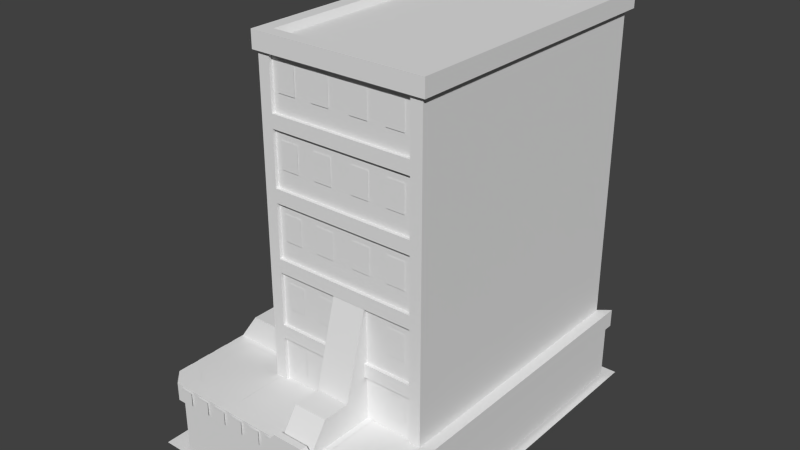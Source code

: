 # Source: NapoleonCasino.blend  (saved by Blender 2.71.0; exported with 4.5.12 LTS)
import bpy
from mathutils import Matrix  # noqa: F401  (used for matrix-valued properties, if any)

bpy.ops.wm.read_factory_settings(use_empty=True)
scene = bpy.context.scene
scene.name = 'Scene'

# ---- collections
col_collection_1 = bpy.data.collections.new('Collection 1'); scene.collection.children.link(col_collection_1)

# ---- materials (node trees are filled in below, after node groups)
mat_signbg = bpy.data.materials.new('SignBG')
mat_signbg.alpha_threshold = 0.0
mat_signbg.use_transparent_shadow = False
mat_signbg.diffuse_color = (0.6274, 0.6274, 0.6274, 1.0)
mat_signbg.specular_color = (0.5, 0.5, 0.5)
mat_signbg.roughness = 0.5
mat_signbg.specular_intensity = 0.0
mat_signbg.line_color = (0.0, 0.0, 0.0, 1.0)
mat_pinklights = bpy.data.materials.new('PinkLights')
mat_pinklights.alpha_threshold = 0.0
mat_pinklights.use_transparent_shadow = False
mat_pinklights.diffuse_color = (0.6274, 0.6274, 0.6274, 1.0)
mat_pinklights.specular_color = (0.5, 0.5, 0.5)
mat_pinklights.roughness = 0.5
mat_pinklights.specular_intensity = 0.0
mat_pinklights.line_color = (0.0, 0.0, 0.0, 1.0)
mat_napoleonneon = bpy.data.materials.new('NapoleonNeon')
mat_napoleonneon.alpha_threshold = 0.0
mat_napoleonneon.use_transparent_shadow = False
mat_napoleonneon.diffuse_color = (0.6274, 0.6274, 0.6274, 1.0)
mat_napoleonneon.specular_color = (0.5, 0.5, 0.5)
mat_napoleonneon.roughness = 0.5
mat_napoleonneon.specular_intensity = 0.0
mat_napoleonneon.line_color = (0.0, 0.0, 0.0, 0.999)
mat_lambert4_001 = bpy.data.materials.new('lambert4.001')
mat_lambert4_001.alpha_threshold = 0.0
mat_lambert4_001.use_transparent_shadow = False
mat_lambert4_001.diffuse_color = (0.7843, 0.7843, 0.7843, 1.0)
mat_lambert4_001.roughness = 0.5
mat_lambert4_001.line_color = (0.0, 0.0, 0.0, 1.0)
mat_skylights = bpy.data.materials.new('SkyLights')
mat_skylights.alpha_threshold = 0.0
mat_skylights.use_transparent_shadow = False
mat_skylights.diffuse_color = (0.7843, 0.7843, 0.7843, 1.0)
mat_skylights.roughness = 0.5
mat_skylights.line_color = (0.0, 0.0, 0.0, 1.0)
mat_windows = bpy.data.materials.new('Windows')
mat_windows.alpha_threshold = 0.0
mat_windows.use_transparent_shadow = False
mat_windows.diffuse_color = (0.7843, 0.7843, 0.7843, 1.0)
mat_windows.roughness = 0.5
mat_windows.line_color = (0.0, 0.0, 0.0, 1.0)
mat_hotelbuilding = bpy.data.materials.new('HotelBuilding')
mat_hotelbuilding.alpha_threshold = 0.0
mat_hotelbuilding.use_transparent_shadow = False
mat_hotelbuilding.diffuse_color = (0.7843, 0.7843, 0.7843, 1.0)
mat_hotelbuilding.roughness = 0.5
mat_hotelbuilding.specular_intensity = 0.0
mat_hotelbuilding.line_color = (0.0, 0.0, 0.0, 1.0)
mat_building_001 = bpy.data.materials.new('Building.001')
mat_building_001.alpha_threshold = 0.0
mat_building_001.use_transparent_shadow = False
mat_building_001.diffuse_color = (0.7843, 0.7843, 0.7843, 1.0)
mat_building_001.roughness = 0.5
mat_building_001.specular_intensity = 0.0
mat_building_001.line_color = (0.0, 0.0, 0.0, 1.0)
mat_diamondlight = bpy.data.materials.new('DiamondLight')
mat_diamondlight.alpha_threshold = 0.0
mat_diamondlight.use_transparent_shadow = False
mat_diamondlight.diffuse_color = (0.7843, 0.7843, 0.7843, 1.0)
mat_diamondlight.roughness = 0.5
mat_diamondlight.specular_intensity = 0.1771
mat_diamondlight.line_color = (0.0, 0.0, 0.0, 1.0)
mat_cornerlights = bpy.data.materials.new('CornerLights')
mat_cornerlights.alpha_threshold = 0.0
mat_cornerlights.use_transparent_shadow = False
mat_cornerlights.diffuse_color = (0.7843, 0.7843, 0.7843, 1.0)
mat_cornerlights.roughness = 0.5
mat_cornerlights.specular_intensity = 0.0
mat_cornerlights.line_color = (0.0, 0.0, 0.0, 1.0)
mat_building = bpy.data.materials.new('Building')
mat_building.alpha_threshold = 0.0
mat_building.use_transparent_shadow = False
mat_building.diffuse_color = (0.7843, 0.7843, 0.7843, 1.0)
mat_building.roughness = 0.5
mat_building.specular_intensity = 0.0
mat_building.line_color = (0.0, 0.0, 0.0, 1.0)
mat_pillars = bpy.data.materials.new('Pillars')
mat_pillars.alpha_threshold = 0.0
mat_pillars.use_transparent_shadow = False
mat_pillars.diffuse_color = (0.7843, 0.7843, 0.7843, 1.0)
mat_pillars.roughness = 0.5
mat_pillars.specular_intensity = 0.07292
mat_pillars.line_color = (0.0, 0.0, 0.0, 1.0)
mat_toplight = bpy.data.materials.new('TopLight')
mat_toplight.alpha_threshold = 0.0
mat_toplight.use_transparent_shadow = False
mat_toplight.diffuse_color = (0.7843, 0.7843, 0.7843, 1.0)
mat_toplight.roughness = 0.5
mat_toplight.specular_intensity = 0.08333
mat_toplight.line_color = (0.0, 0.0, 0.0, 1.0)

# ---- material node trees

# ---- world
world_world = bpy.data.worlds.new('World'); scene.world = world_world
world_world.color = (0.05088, 0.05088, 0.05088)
world_world.use_sun_shadow = False
world_world.sun_shadow_jitter_overblur = 0.0
world_world.cycles.sampling_method = 'MANUAL'
world_world.cycles.sample_map_resolution = 256

# ---- meshes
me_polygon0_001_polygon0_001_lambert2 = bpy.data.meshes.new('polygon0.001_polygon0.001_lambert2')
me_polygon0_001_polygon0_001_lambert2.from_pydata([(-1.689, 0.1161, -0.007211), (-1.73, -0.03676, -0.007211), (-1.689, -0.1896, -0.007211), (-1.577, -0.3014, -0.007211), (1.424, -0.3424, -0.007211), (-1.577, 0.2279, -0.007211), (1.577, 0.2279, -0.007211), (1.424, 0.2689, -0.007211), (1.917, -0.3212, -0.007211), (1.993, -0.03676, -0.007211), (1.73, -0.03676, -0.007211), (1.689, -0.1896, -0.007211), (-1.917, 0.2477, -0.007211), (-1.993, -0.03676, -0.007211), (1.709, 0.4559, -0.007211), (-1.709, 0.4559, -0.007211), (-1.709, -0.5294, -0.007212), (-1.424, -0.6059, -0.007212), (-1.424, -0.3424, -0.007211), (1.424, -0.6059, -0.007212), (-1.917, -0.3212, -0.007211), (1.917, 0.2477, -0.007211), (1.689, 0.1161, -0.007211), (1.709, -0.5294, -0.007212), (1.577, -0.3014, -0.007211), (-1.424, 0.5323, -0.007211), (1.424, 0.5323, -0.007211), (-1.424, 0.2689, -0.007211), (2.0, -0.5097, 0.05529), (2.0, 0.4903, 0.05529), (-2.0, -0.5097, 0.05529), (-2.0, 0.4903, 0.05529)], [], [(8, 9, 10, 11), (9, 21, 22, 10), (23, 8, 11, 24), (0, 1, 10, 22), (30, 28, 29, 31), (1, 2, 11, 10), (2, 3, 24, 11), (3, 18, 4, 24), (27, 5, 6, 7), (5, 0, 22, 6), (12, 13, 1, 0), (14, 26, 7, 6), (15, 12, 0, 5), (16, 17, 18, 3), (17, 19, 4, 18), (20, 16, 3, 2), (21, 14, 6, 22), (13, 20, 2, 1), (19, 23, 24, 4), (25, 27, 7, 26), (25, 15, 5, 27)])
me_polygon0_001_polygon0_001_lambert2.polygons.foreach_set('material_index', [1, 1, 1, 0, 2, 0, 0, 0, 0, 0, 1, 1, 1, 1, 1, 1, 1, 1, 1, 1, 1])
_uv = me_polygon0_001_polygon0_001_lambert2.uv_layers.new(name='UVMap')
_uv.uv.foreach_set('vector', [0.381, 0.4701, 0.3771, 0.4701, 0.3771, 0.2826, 0.381, 0.2826, 0.3771, 0.4701, 0.3771, 0.4701, 0.3771, 0.2826, 0.3771, 0.2826, 0.381, 0.4701, 0.381, 0.4701, 0.381, 0.2826, 0.381, 0.2826, 0.5331, 0.02531, 0.5331, 0.02531, 0.5331, 0.02531, 0.5331, 0.02531, 0.0, 0.0, 0.9922, 0.0, 0.9922, 1.0, 0.0, 1.0, 0.5331, 0.02531, 0.5331, 0.02531, 0.5331, 0.02531, 0.5331, 0.02531, 0.5331, 0.02531, 0.5331, 0.02531, 0.5331, 0.02531, 0.5331, 0.02531, 0.5331, 0.02531, 0.5331, 0.02531, 0.5331, 0.02531, 0.5331, 0.02531, 0.5331, 0.02531, 0.5331, 0.02531, 0.5331, 0.02531, 0.5331, 0.02531, 0.5331, 0.02531, 0.5331, 0.02531, 0.5331, 0.02531, 0.5331, 0.02531, 0.3654, 0.4701, 0.3615, 0.4701, 0.3615, 0.2826, 0.3654, 0.2826, 0.3771, 0.4701, 0.3732, 0.4701, 0.3732, 0.2826, 0.3771, 0.2826, 0.3654, 0.4701, 0.3654, 0.4701, 0.3654, 0.2826, 0.3654, 0.2826, 0.3615, 0.4701, 0.3576, 0.4701, 0.3576, 0.2826, 0.3615, 0.2826, 0.3576, 0.4701, 0.385, 0.4701, 0.385, 0.2826, 0.3576, 0.2826, 0.3615, 0.4701, 0.3615, 0.4701, 0.3615, 0.2826, 0.3615, 0.2826, 0.3771, 0.4701, 0.3771, 0.4701, 0.3771, 0.2826, 0.3771, 0.2826, 0.3615, 0.4701, 0.3615, 0.4701, 0.3615, 0.2826, 0.3615, 0.2826, 0.385, 0.4701, 0.381, 0.4701, 0.381, 0.2826, 0.385, 0.2826, 0.3693, 0.2826, 0.3693, 0.4701, 0.3732, 0.4701, 0.3732, 0.2826, 0.3693, 0.4701, 0.3654, 0.4701, 0.3654, 0.2826, 0.3693, 0.2826])
me_polygon0_001_polygon0_001_lambert2.materials.append(mat_signbg)
me_polygon0_001_polygon0_001_lambert2.materials.append(mat_pinklights)
me_polygon0_001_polygon0_001_lambert2.materials.append(mat_napoleonneon)
me_polygon0_001_polygon0_001_lambert2.use_remesh_preserve_volume = False
me_polygon0_001_polygon0_001_lambert2.use_remesh_preserve_attributes = False
me_polygon0_001_polygon0_001_lambert2.use_mirror_vertex_groups = False
me_polygon0_001_polygon0_001_lambert2.update()
me_polygon4_005 = bpy.data.meshes.new('polygon4.005')
me_polygon4_005.from_pydata([(-0.55, 2.45, 7.1), (-0.05, 2.45, 7.1), (-0.05, 2.95, 7.1), (-0.55, 2.95, 7.1), (-1.35, 2.45, 7.1), (-0.85, 2.45, 7.1), (-0.85, 2.95, 7.1), (-1.35, 2.95, 7.1), (-3.75, 2.45, 7.1), (-3.25, 2.45, 7.1), (-3.25, 2.95, 7.1), (-3.75, 2.95, 7.1), (-4.477, 2.45, 6.617), (-4.123, 2.45, 6.97), (-4.123, 2.95, 6.97), (-4.477, 2.95, 6.617), (-2.15, 2.45, 7.1), (-1.65, 2.45, 7.1), (-1.65, 2.95, 7.1), (-2.15, 2.95, 7.1), (-2.95, 2.45, 7.1), (-2.45, 2.45, 7.1), (-2.45, 2.95, 7.1), (-2.95, 2.95, 7.1), (4.05, 2.45, 7.1), (4.55, 2.45, 7.1), (4.55, 2.95, 7.1), (4.05, 2.95, 7.1), (3.25, 2.45, 7.1), (3.75, 2.45, 7.1), (3.75, 2.95, 7.1), (3.25, 2.95, 7.1), (2.45, 2.45, 7.1), (2.95, 2.45, 7.1), (2.95, 2.95, 7.1), (2.45, 2.95, 7.1), (0.25, 2.45, 7.1), (0.75, 2.45, 7.1), (0.75, 2.95, 7.1), (0.25, 2.95, 7.1), (-4.6, 2.45, 5.93), (-4.6, 2.45, 6.43), (-4.6, 2.95, 6.43), (-4.6, 2.95, 5.93), (-4.6, 2.45, 5.13), (-4.6, 2.45, 5.63), (-4.6, 2.95, 5.63), (-4.6, 2.95, 5.13), (-4.6, 2.45, 2.73), (-4.6, 2.45, 3.23), (-4.6, 2.95, 3.23), (-4.6, 2.95, 2.73), (-4.6, 2.45, 1.93), (-4.6, 2.45, 2.43), (-4.6, 2.95, 2.43), (-4.6, 2.95, 1.93), (-4.6, 2.45, 4.33), (-4.6, 2.45, 4.83), (-4.6, 2.95, 4.83), (-4.6, 2.95, 4.33), (-4.6, 2.45, 3.53), (-4.6, 2.45, 4.03), (-4.6, 2.95, 4.03), (-4.6, 2.95, 3.53)], [], [(14, 15, 12, 13), (22, 23, 20, 21), (26, 27, 24, 25), (34, 35, 32, 33), (6, 7, 4, 5), (38, 39, 36, 37), (10, 11, 8, 9), (18, 19, 16, 17), (30, 31, 28, 29), (3, 0, 1, 2), (54, 55, 52, 53), (62, 63, 60, 61), (46, 47, 44, 45), (50, 51, 48, 49), (58, 59, 56, 57), (43, 40, 41, 42)])
_uv = me_polygon4_005.uv_layers.new(name='UVMap')
_uv.uv.foreach_set('vector', [0.25, 1.0, 0.0, 1.0, 0.0, 0.75, 0.25, 0.75, 0.25, 1.0, 0.0, 1.0, 0.0, 0.75, 0.25, 0.75, 0.5, 1.0, 0.25, 1.0, 0.25, 0.75, 0.5, 0.75, 0.5, 1.0, 0.25, 1.0, 0.25, 0.75, 0.5, 0.75, 0.25, 1.0, 0.0, 1.0, 0.0, 0.75, 0.25, 0.75, 0.25, 1.0, 0.0, 1.0, 0.0, 0.75, 0.25, 0.75, 0.5, 1.0, 0.25, 1.0, 0.25, 0.75, 0.5, 0.75, 0.5, 1.0, 0.25, 1.0, 0.25, 0.75, 0.5, 0.75, 0.25, 1.0, 0.0, 1.0, 0.0, 0.75, 0.25, 0.75, 0.25, 1.0, 0.25, 0.75, 0.5, 0.75, 0.5, 1.0, 0.25, 1.0, 0.0, 1.0, 0.0, 0.75, 0.25, 0.75, 0.25, 1.0, 0.0, 1.0, 0.0, 0.75, 0.25, 0.75, 0.25, 1.0, 0.0, 1.0, 0.0, 0.75, 0.25, 0.75, 0.5, 1.0, 0.25, 1.0, 0.25, 0.75, 0.5, 0.75, 0.5, 1.0, 0.25, 1.0, 0.25, 0.75, 0.5, 0.75, 0.25, 1.0, 0.25, 0.75, 0.5, 0.75, 0.5, 1.0])
me_polygon4_005.materials.append(mat_lambert4_001)
me_polygon4_005.use_remesh_preserve_volume = False
me_polygon4_005.use_remesh_preserve_attributes = False
me_polygon4_005.use_mirror_vertex_groups = False
me_polygon4_005.update()
me_polygon1_005 = bpy.data.meshes.new('polygon1.005')
me_polygon1_005.from_pydata([(-2.399, 2.984, -6.26), (-2.399, 2.984, -3.32), (-1.658, 2.984, -3.32), (-1.658, 2.984, -6.26), (-3.278, 2.984, -6.26), (-3.278, 2.984, -3.32), (-2.399, 2.984, -3.32), (-2.399, 2.984, -6.26), (-3.996, 2.984, -6.26), (-3.996, 2.984, -3.32), (-3.278, 2.984, -3.32), (-3.278, 2.984, -6.26), (-2.399, 2.984, -0.3721), (-1.658, 2.984, -0.3721), (-1.658, 2.984, -3.312), (-2.399, 2.984, -3.312), (-3.278, 2.984, -0.3721), (-2.399, 2.984, -0.3721), (-2.399, 2.984, -3.312), (-3.278, 2.984, -3.312), (-3.278, 2.984, -0.3721), (-3.278, 2.984, -3.312), (-3.996, 2.984, -3.312), (-3.996, 2.984, -0.3721), (-2.399, 2.984, -0.3759), (-2.399, 2.984, 2.564), (-1.658, 2.984, 2.564), (-1.658, 2.984, -0.3759), (-3.278, 2.984, -0.3759), (-3.278, 2.984, 2.564), (-2.399, 2.984, 2.564), (-2.399, 2.984, -0.3759), (-3.996, 2.984, -0.3759), (-3.996, 2.984, 2.564), (-3.278, 2.984, 2.564), (-3.278, 2.984, -0.3759), (1.284, 2.984, 6.544), (-1.656, 2.984, 6.544), (-1.656, 2.984, 5.81), (1.284, 2.984, 5.81), (-1.656, 2.984, 5.81), (-1.656, 2.984, 5.061), (1.284, 2.984, 5.061), (1.284, 2.984, 5.81), (-1.656, 2.984, 5.061), (-1.656, 2.984, 4.277), (1.284, 2.984, 4.277), (1.284, 2.984, 5.061), (-2.399, 2.984, 6.549), (-1.658, 2.984, 6.549), (-1.658, 2.984, 3.609), (-2.399, 2.984, 3.609), (-3.278, 2.984, 6.549), (-2.399, 2.984, 6.549), (-2.399, 2.984, 3.609), (-3.278, 2.984, 3.609), (-3.278, 2.984, 6.549), (-3.278, 2.984, 3.609), (-3.996, 2.984, 3.609), (-3.996, 2.984, 6.549), (4.408, 2.984, 6.544), (1.468, 2.984, 6.544), (1.468, 2.984, 5.81), (4.408, 2.984, 5.81), (1.468, 2.984, 5.81), (1.468, 2.984, 5.061), (4.408, 2.984, 5.061), (4.408, 2.984, 5.81), (1.468, 2.984, 5.061), (1.468, 2.984, 4.277), (4.408, 2.984, 4.277), (4.408, 2.984, 5.061)], [], [(18, 19, 16, 17), (22, 23, 20, 21), (10, 11, 8, 9), (3, 0, 1, 2), (6, 7, 4, 5), (14, 15, 12, 13), (45, 44, 47, 46), (37, 36, 39, 38), (34, 35, 32, 33), (27, 24, 25, 26), (30, 31, 28, 29), (41, 40, 43, 42), (54, 55, 52, 53), (58, 59, 56, 57), (50, 51, 48, 49), (69, 68, 71, 70), (61, 60, 63, 62), (65, 64, 67, 66)])
_uv = me_polygon1_005.uv_layers.new(name='UVMap')
_uv.uv.foreach_set('vector', [0.2422, 0.9951, 0.2422, 0.751, 1.242, 0.751, 1.242, 0.9951, 0.0009766, 0.751, 1.001, 0.751, 1.001, 0.9951, 0.0009766, 0.9951, 1.001, 0.9951, 0.0009766, 0.9951, 0.0009766, 0.751, 1.001, 0.751, 0.0009766, 0.9951, 0.0009766, 0.751, 1.001, 0.751, 1.001, 0.9951, 1.242, 0.9951, 0.2422, 0.9951, 0.2422, 0.751, 1.242, 0.751, 0.0009766, 0.9951, 0.0009766, 0.751, 1.001, 0.751, 1.001, 0.9951, 0.0009766, 0.9951, 0.0009766, 0.751, 1.001, 0.751, 1.001, 0.9951, 0.0009766, 0.751, 1.001, 0.751, 1.001, 0.9951, 0.0009766, 0.9951, 1.001, 0.9951, 0.0009766, 0.9951, 0.0009766, 0.751, 1.001, 0.751, 0.0009766, 0.9951, 0.0009766, 0.751, 1.001, 0.751, 1.001, 0.9951, 1.242, 0.9951, 0.2422, 0.9951, 0.2422, 0.751, 1.242, 0.751, 0.2422, 0.9951, 0.2422, 0.751, 1.242, 0.751, 1.242, 0.9951, 0.2422, 0.9951, 0.2422, 0.751, 1.242, 0.751, 1.242, 0.9951, 0.0009766, 0.751, 1.001, 0.751, 1.001, 0.9951, 0.0009766, 0.9951, 0.0009766, 0.9951, 0.0009766, 0.751, 1.001, 0.751, 1.001, 0.9951, 0.0009766, 0.9951, 0.0009766, 0.751, 1.001, 0.751, 1.001, 0.9951, 0.0009766, 0.751, 1.001, 0.751, 1.001, 0.9951, 0.0009766, 0.9951, 0.2422, 0.9951, 0.2422, 0.751, 1.242, 0.751, 1.242, 0.9951])
me_polygon1_005.materials.append(mat_skylights)
me_polygon1_005.use_remesh_preserve_volume = False
me_polygon1_005.use_remesh_preserve_attributes = False
me_polygon1_005.use_mirror_vertex_groups = False
me_polygon1_005.update()
me_plane = bpy.data.meshes.new('Plane')
me_plane.from_pydata([(-5.0, -7.0, 0.0), (5.0, -7.0, 0.0), (-5.0, 7.0, 0.0), (5.0, 7.0, 0.0)], [], [(0, 1, 3, 2)])
me_plane.use_remesh_preserve_volume = False
me_plane.use_remesh_preserve_attributes = False
me_plane.use_mirror_vertex_groups = False
me_plane.update()
me_polygon4_004 = bpy.data.meshes.new('polygon4.004')
me_polygon4_004.from_pydata([(3.042, 3.416, 4.376), (3.717, 3.416, 4.376), (3.717, 4.391, 4.376), (3.042, 4.391, 4.376), (-1.152, 3.416, 4.376), (-0.4773, 3.416, 4.376), (-0.4773, 4.391, 4.376), (-1.152, 4.391, 4.376), (-1.829, 4.638, 2.032), (4.421, 4.638, -6.118), (0.5464, 5.138, 4.344), (0.5464, 7.138, 4.344), (-1.391, 7.138, 4.344), (-1.829, 4.638, 4.469), (0.5464, 4.638, 4.469), (-1.329, 14.94, 4.032), (3.893, 14.94, 4.032), (4.421, 2.763, -6.118), (3.984, 7.138, 4.469), (3.984, 7.138, 4.344), (3.984, 5.138, 4.344), (0.5464, 5.138, 4.469), (0.5464, 5.138, 4.344), (-1.391, 5.138, 4.469), (-1.391, 5.138, 4.344), (3.984, 5.138, 4.469), (4.421, 7.138, 4.469), (3.984, 2.763, 4.469), (3.984, 4.638, 4.469), (3.984, 4.638, 4.344), (3.984, 2.763, 4.344), (-1.391, 2.763, 4.344), (0.5464, 4.638, 4.344), (-1.391, 4.638, 4.469), (-1.829, 2.763, 4.469), (-1.391, 2.763, 4.469), (4.421, 2.763, 4.469), (-1.391, 4.638, 4.344), (0.5464, 2.763, 4.344), (4.421, 2.763, 4.001), (4.421, 4.638, 4.001), (4.421, 4.638, 4.469), (-1.829, 5.138, 4.001), (-1.829, 7.138, 4.469), (-1.829, 7.138, 4.001), (4.421, 5.138, 4.469), (4.421, 5.138, 4.001), (4.421, 7.138, 4.001), (-1.829, 5.138, 4.469), (-1.391, 7.138, 4.469), (3.893, 14.94, -5.861), (-1.329, 14.94, -5.861), (-1.954, 15.19, -6.424), (-1.454, 15.19, 4.157), (-1.454, 15.19, -5.986), (-1.954, 15.19, 4.594), (-1.954, 14.56, -6.424), (-1.954, 14.56, 4.594), (4.581, 14.56, 4.594), (4.581, 14.56, -6.424), (4.581, 15.19, 4.594), (4.581, 15.19, -6.424), (-1.829, 2.763, 4.001), (-1.829, 4.638, 4.001), (-1.829, 5.138, 2.032), (4.421, 5.138, -6.118), (4.421, 7.138, -6.118), (4.081, 15.19, -5.986), (4.081, 15.19, 4.157), (-1.829, 4.638, -3.983), (-1.829, 5.138, -3.983), (0.1903, 3.416, 4.376), (0.8653, 3.416, 4.376), (0.8653, 4.391, 4.376), (0.1903, 4.391, 4.376), (-1.829, 4.638, -5.708), (-1.829, 2.763, -5.708), (-1.829, 5.138, -5.708), (-1.829, 7.138, -5.708), (-1.829, 4.638, -6.308), (-1.829, 2.763, -6.308), (-1.829, 5.138, -6.308), (-1.829, 7.138, -6.308), (-1.229, 4.638, -6.308), (-1.229, 2.763, -6.308), (-1.229, 5.138, -6.308), (-1.229, 7.138, -6.308), (3.966, 4.638, -6.308), (3.966, 2.763, -6.308), (3.966, 5.138, -6.308), (3.966, 7.138, -6.308), (-1.709, 4.638, 2.032), (-1.709, 5.138, 4.001), (-1.709, 7.138, 4.001), (-1.709, 2.763, 2.032), (-1.709, 2.763, 4.001), (-1.709, 4.638, 4.001), (-1.709, 5.138, 2.032), (-1.709, 7.138, 2.032), (-1.709, 4.638, -3.983), (-1.709, 2.763, -3.983), (-1.709, 5.138, -3.983), (-1.709, 7.138, -3.983), (-1.709, 4.638, -5.708), (-1.709, 2.763, -5.708), (-1.709, 5.138, -5.708), (-1.709, 7.138, -5.708), (-1.731, 3.416, 1.4), (-1.731, 3.416, 2.075), (-1.731, 4.391, 2.075), (-1.731, 4.391, 1.4), (-1.731, 3.416, 0.04252), (-1.731, 3.416, 0.7175), (-1.731, 4.391, 0.7175), (-1.731, 4.391, 0.04252), (-1.731, 3.416, -1.35), (-1.731, 3.416, -0.6746), (-1.731, 4.391, -0.6746), (-1.731, 4.391, -1.35), (-1.731, 3.416, -3.968), (-1.731, 3.416, -3.293), (-1.731, 4.391, -3.293), (-1.731, 4.391, -3.968), (-1.731, 3.416, -5.28), (-1.731, 3.416, -4.605), (-1.731, 4.391, -4.605), (-1.731, 4.391, -5.28), (3.042, 5.824, 4.376), (3.717, 5.824, 4.376), (3.717, 6.799, 4.376), (3.042, 6.799, 4.376), (-1.152, 5.824, 4.376), (-0.4773, 5.824, 4.376), (-0.4773, 6.799, 4.376), (-1.152, 6.799, 4.376), (0.1903, 5.824, 4.376), (0.8653, 5.824, 4.376), (0.8653, 6.799, 4.376), (0.1903, 6.799, 4.376), (-1.731, 5.824, 1.4), (-1.731, 5.824, 2.075), (-1.731, 6.799, 2.075), (-1.731, 6.799, 1.4), (-1.731, 5.824, 0.04252), (-1.731, 5.824, 0.7175), (-1.731, 6.799, 0.7175), (-1.731, 6.799, 0.04252), (-1.731, 5.824, -1.35), (-1.731, 5.824, -0.6746), (-1.731, 6.799, -0.6746), (-1.731, 6.799, -1.35), (-1.731, 5.824, -3.968), (-1.731, 5.824, -3.293), (-1.731, 6.799, -3.293), (-1.731, 6.799, -3.968), (-1.731, 5.824, -5.28), (-1.731, 5.824, -4.605), (-1.731, 6.799, -4.605), (-1.731, 6.799, -5.28), (-1.829, 7.138, 2.032), (4.421, 7.138, -6.118), (0.5464, 7.638, 4.344), (0.5464, 9.638, 4.344), (-1.391, 9.638, 4.344), (-1.829, 7.138, 4.469), (0.5464, 7.138, 4.469), (3.984, 9.638, 4.469), (3.984, 9.638, 4.344), (3.984, 7.638, 4.344), (0.5464, 7.638, 4.469), (0.5464, 7.638, 4.344), (-1.391, 7.638, 4.469), (-1.391, 7.638, 4.344), (3.984, 7.638, 4.469), (4.421, 9.638, 4.469), (3.984, 7.138, 4.469), (-1.391, 7.138, 4.469), (4.421, 7.138, 4.001), (4.421, 7.138, 4.469), (-1.829, 7.638, 4.001), (-1.829, 9.638, 4.469), (-1.829, 9.638, 4.001), (4.421, 7.638, 4.469), (4.421, 7.638, 4.001), (4.421, 9.638, 4.001), (-1.829, 7.638, 4.469), (-1.391, 9.638, 4.469), (-1.829, 7.138, 4.001), (-1.829, 7.638, 2.032), (4.421, 7.638, -6.118), (4.421, 9.638, -6.118), (-1.829, 7.138, -3.983), (-1.829, 7.638, -3.983), (-1.829, 7.138, -5.708), (-1.829, 7.638, -5.708), (-1.829, 9.638, -5.708), (-1.829, 7.138, -6.308), (-1.829, 7.638, -6.308), (-1.829, 9.638, -6.308), (-1.229, 7.138, -6.308), (-1.229, 7.638, -6.308), (-1.229, 9.638, -6.308), (3.966, 7.138, -6.308), (3.966, 7.638, -6.308), (3.966, 9.638, -6.308), (-1.709, 7.638, 4.001), (-1.709, 9.638, 4.001), (-1.709, 7.638, 2.032), (-1.709, 9.638, 2.032), (-1.709, 7.638, -3.983), (-1.709, 9.638, -3.983), (-1.709, 7.638, -5.708), (-1.709, 9.638, -5.708), (3.042, 8.324, 4.376), (3.717, 8.324, 4.376), (3.717, 9.299, 4.376), (3.042, 9.299, 4.376), (-1.152, 8.324, 4.376), (-0.4773, 8.324, 4.376), (-0.4773, 9.299, 4.376), (-1.152, 9.299, 4.376), (0.1903, 8.324, 4.376), (0.8653, 8.324, 4.376), (0.8653, 9.299, 4.376), (0.1903, 9.299, 4.376), (-1.731, 8.324, 1.4), (-1.731, 8.324, 2.075), (-1.731, 9.299, 2.075), (-1.731, 9.299, 1.4), (-1.731, 8.324, 0.04252), (-1.731, 8.324, 0.7175), (-1.731, 9.299, 0.7175), (-1.731, 9.299, 0.04252), (-1.731, 8.324, -1.35), (-1.731, 8.324, -0.6746), (-1.731, 9.299, -0.6746), (-1.731, 9.299, -1.35), (-1.731, 8.324, -3.968), (-1.731, 8.324, -3.293), (-1.731, 9.299, -3.293), (-1.731, 9.299, -3.968), (-1.731, 8.324, -5.28), (-1.731, 8.324, -4.605), (-1.731, 9.299, -4.605), (-1.731, 9.299, -5.28), (-1.731, 8.324, -2.656), (-1.731, 8.324, -1.981), (-1.731, 9.299, -1.981), (-1.731, 9.299, -2.656), (-1.731, 8.324, 2.74), (-1.731, 8.324, 3.415), (-1.731, 9.299, 3.415), (-1.731, 9.299, 2.74), (1.671, 8.324, 4.376), (2.346, 8.324, 4.376), (2.346, 9.299, 4.376), (1.671, 9.299, 4.376), (-1.829, 9.638, 2.032), (4.421, 9.638, -6.118), (0.5464, 10.14, 4.344), (0.5464, 12.14, 4.344), (-1.391, 12.14, 4.344), (-1.829, 9.638, 4.469), (0.5464, 9.638, 4.469), (3.984, 12.14, 4.469), (3.984, 12.14, 4.344), (3.984, 10.14, 4.344), (0.5464, 10.14, 4.469), (0.5464, 10.14, 4.344), (-1.391, 10.14, 4.469), (-1.391, 10.14, 4.344), (3.984, 10.14, 4.469), (4.421, 12.14, 4.469), (3.984, 9.638, 4.469), (-1.391, 9.638, 4.469), (4.421, 9.638, 4.001), (4.421, 9.638, 4.469), (-1.829, 10.14, 4.001), (-1.829, 12.14, 4.469), (-1.829, 12.14, 4.001), (4.421, 10.14, 4.469), (4.421, 10.14, 4.001), (4.421, 12.14, 4.001), (-1.829, 10.14, 4.469), (-1.391, 12.14, 4.469), (-1.829, 9.638, 4.001), (-1.829, 10.14, 2.032), (4.421, 10.14, -6.118), (4.421, 12.14, -6.118), (-1.829, 9.638, -3.983), (-1.829, 10.14, -3.983), (-1.829, 9.638, -5.708), (-1.829, 10.14, -5.708), (-1.829, 12.14, -5.708), (-1.829, 9.638, -6.308), (-1.829, 10.14, -6.308), (-1.829, 12.14, -6.308), (-1.229, 9.638, -6.308), (-1.229, 10.14, -6.308), (-1.229, 12.14, -6.308), (3.966, 9.638, -6.308), (3.966, 10.14, -6.308), (3.966, 12.14, -6.308), (-1.709, 10.14, 4.001), (-1.709, 12.14, 4.001), (-1.709, 10.14, 2.032), (-1.709, 12.14, 2.032), (-1.709, 10.14, -3.983), (-1.709, 12.14, -3.983), (-1.709, 10.14, -5.708), (-1.709, 12.14, -5.708), (3.042, 10.82, 4.376), (3.717, 10.82, 4.376), (3.717, 11.8, 4.376), (3.042, 11.8, 4.376), (-1.152, 10.82, 4.376), (-0.4773, 10.82, 4.376), (-0.4773, 11.8, 4.376), (-1.152, 11.8, 4.376), (0.1903, 10.82, 4.376), (0.8653, 10.82, 4.376), (0.8653, 11.8, 4.376), (0.1903, 11.8, 4.376), (-1.731, 10.82, 1.4), (-1.731, 10.82, 2.075), (-1.731, 11.8, 2.075), (-1.731, 11.8, 1.4), (-1.731, 10.82, 0.04252), (-1.731, 10.82, 0.7175), (-1.731, 11.8, 0.7175), (-1.731, 11.8, 0.04252), (-1.731, 10.82, -1.35), (-1.731, 10.82, -0.6746), (-1.731, 11.8, -0.6746), (-1.731, 11.8, -1.35), (-1.731, 10.82, -3.968), (-1.731, 10.82, -3.293), (-1.731, 11.8, -3.293), (-1.731, 11.8, -3.968), (-1.731, 10.82, -5.28), (-1.731, 10.82, -4.605), (-1.731, 11.8, -4.605), (-1.731, 11.8, -5.28), (-1.731, 10.82, -2.656), (-1.731, 10.82, -1.981), (-1.731, 11.8, -1.981), (-1.731, 11.8, -2.656), (-1.731, 10.82, 2.74), (-1.731, 10.82, 3.415), (-1.731, 11.8, 3.415), (-1.731, 11.8, 2.74), (1.671, 10.82, 4.376), (2.346, 10.82, 4.376), (2.346, 11.8, 4.376), (1.671, 11.8, 4.376), (-1.829, 12.14, 2.032), (4.421, 12.14, -6.118), (0.5464, 12.64, 4.344), (0.5464, 14.64, 4.344), (-1.391, 14.64, 4.344), (-1.829, 12.14, 4.469), (0.5464, 12.14, 4.469), (3.984, 14.64, 4.469), (3.984, 14.64, 4.344), (3.984, 12.64, 4.344), (0.5464, 12.64, 4.469), (0.5464, 12.64, 4.344), (-1.391, 12.64, 4.469), (-1.391, 12.64, 4.344), (3.984, 12.64, 4.469), (4.421, 14.64, 4.469), (3.984, 12.14, 4.469), (-1.391, 12.14, 4.469), (4.421, 12.14, 4.001), (4.421, 12.14, 4.469), (-1.829, 12.64, 4.001), (-1.829, 14.64, 4.469), (-1.829, 14.64, 4.001), (4.421, 12.64, 4.469), (4.421, 12.64, 4.001), (4.421, 14.64, 4.001), (-1.829, 12.64, 4.469), (-1.391, 14.64, 4.469), (-1.829, 12.14, 4.001), (-1.829, 12.64, 2.032), (4.421, 12.64, -6.118), (4.421, 14.64, -6.118), (-1.829, 12.14, -3.983), (-1.829, 12.64, -3.983), (-1.829, 12.14, -5.708), (-1.829, 12.64, -5.708), (-1.829, 14.64, -5.708), (-1.829, 12.14, -6.308), (-1.829, 12.64, -6.308), (-1.829, 14.64, -6.308), (-1.229, 12.14, -6.308), (-1.229, 12.64, -6.308), (-1.229, 14.64, -6.308), (3.966, 12.14, -6.308), (3.966, 12.64, -6.308), (3.966, 14.64, -6.308), (-1.709, 12.64, 4.001), (-1.709, 14.64, 4.001), (-1.709, 12.64, 2.032), (-1.709, 14.64, 2.032), (-1.709, 12.64, -3.983), (-1.709, 14.64, -3.983), (-1.709, 12.64, -5.708), (-1.709, 14.64, -5.708), (3.042, 13.32, 4.376), (3.717, 13.32, 4.376), (3.717, 14.3, 4.376), (3.042, 14.3, 4.376), (-1.152, 13.32, 4.376), (-0.4773, 13.32, 4.376), (-0.4773, 14.3, 4.376), (-1.152, 14.3, 4.376), (0.1903, 13.32, 4.376), (0.8653, 13.32, 4.376), (0.8653, 14.3, 4.376), (0.1903, 14.3, 4.376), (-1.731, 13.32, 1.4), (-1.731, 13.32, 2.075), (-1.731, 14.3, 2.075), (-1.731, 14.3, 1.4), (-1.731, 13.32, 0.04252), (-1.731, 13.32, 0.7175), (-1.731, 14.3, 0.7175), (-1.731, 14.3, 0.04252), (-1.731, 13.32, -1.35), (-1.731, 13.32, -0.6746), (-1.731, 14.3, -0.6746), (-1.731, 14.3, -1.35), (-1.731, 13.32, -3.968), (-1.731, 13.32, -3.293), (-1.731, 14.3, -3.293), (-1.731, 14.3, -3.968), (-1.731, 13.32, -5.28), (-1.731, 13.32, -4.605), (-1.731, 14.3, -4.605), (-1.731, 14.3, -5.28), (-1.731, 13.32, -2.656), (-1.731, 13.32, -1.981), (-1.731, 14.3, -1.981), (-1.731, 14.3, -2.656), (-1.731, 13.32, 2.74), (-1.731, 13.32, 3.415), (-1.731, 14.3, 3.415), (-1.731, 14.3, 2.74), (1.671, 13.32, 4.376), (2.346, 13.32, 4.376), (2.346, 14.3, 4.376), (1.671, 14.3, 4.376)], [], [(9, 40, 39, 17), (65, 66, 47, 46), (23, 49, 43, 48), (3, 0, 1, 2), (65, 46, 40, 9), (68, 53, 55, 60), (25, 28, 41, 45), (23, 48, 13, 33), (6, 7, 4, 5), (61, 60, 58, 59), (43, 44, 42, 48), (50, 51, 15, 16), (47, 26, 45, 46), (29, 30, 27, 28), (55, 52, 56, 57), (24, 12, 49, 23), (19, 11, 10, 20), (46, 45, 41, 40), (34, 35, 33, 13), (8, 63, 42, 64), (60, 55, 57, 58), (15, 51, 54, 53), (25, 21, 14, 28), (34, 13, 63, 62), (40, 41, 36, 39), (31, 38, 32, 37), (63, 13, 48, 42), (78, 77, 105, 106), (20, 22, 21, 25), (33, 35, 31, 37), (45, 26, 18, 25), (68, 16, 15, 53), (50, 16, 68, 67), (53, 54, 52, 55), (23, 33, 14, 21), (11, 12, 24, 10), (27, 36, 41, 28), (54, 67, 61, 52), (19, 20, 25, 18), (38, 30, 29, 32), (67, 68, 60, 61), (22, 24, 23, 21), (52, 61, 59, 56), (67, 54, 51, 50), (8, 64, 70, 69), (73, 74, 71, 72), (62, 63, 96, 95), (69, 70, 77, 75), (76, 75, 79, 80), (77, 78, 82, 81), (75, 77, 81, 79), (80, 79, 83, 84), (81, 82, 86, 85), (79, 81, 85, 83), (84, 83, 87, 88), (85, 86, 90, 89), (83, 85, 89, 87), (93, 98, 97, 92), (95, 96, 91, 94), (94, 91, 99, 100), (97, 98, 102, 101), (100, 99, 103, 104), (101, 102, 106, 105), (75, 76, 104, 103), (64, 42, 92, 97), (42, 44, 93, 92), (70, 64, 97, 101), (77, 70, 101, 105), (109, 110, 107, 108), (113, 114, 111, 112), (117, 118, 115, 116), (121, 122, 119, 120), (125, 126, 123, 124), (130, 127, 128, 129), (133, 134, 131, 132), (137, 138, 135, 136), (141, 142, 139, 140), (145, 146, 143, 144), (149, 150, 147, 148), (153, 154, 151, 152), (157, 158, 155, 156), (189, 190, 184, 183), (171, 186, 180, 185), (189, 183, 177, 160), (173, 175, 178, 182), (171, 185, 164, 176), (180, 181, 179, 185), (184, 174, 182, 183), (172, 163, 186, 171), (167, 162, 161, 168), (183, 182, 178, 177), (159, 187, 179, 188), (173, 169, 165, 175), (187, 164, 185, 179), (195, 194, 211, 212), (168, 170, 169, 173), (182, 174, 166, 173), (171, 176, 165, 169), (162, 163, 172, 161), (167, 168, 173, 166), (170, 172, 171, 169), (159, 188, 192, 191), (191, 192, 194, 193), (194, 195, 198, 197), (193, 194, 197, 196), (197, 198, 201, 200), (196, 197, 200, 199), (200, 201, 204, 203), (199, 200, 203, 202), (206, 208, 207, 205), (207, 208, 210, 209), (209, 210, 212, 211), (188, 179, 205, 207), (179, 181, 206, 205), (192, 188, 207, 209), (194, 192, 209, 211), (216, 213, 214, 215), (219, 220, 217, 218), (223, 224, 221, 222), (227, 228, 225, 226), (231, 232, 229, 230), (235, 236, 233, 234), (239, 240, 237, 238), (243, 244, 241, 242), (247, 248, 245, 246), (251, 252, 249, 250), (255, 256, 253, 254), (287, 288, 282, 281), (269, 284, 278, 283), (287, 281, 275, 258), (271, 273, 276, 280), (269, 283, 262, 274), (278, 279, 277, 283), (282, 272, 280, 281), (270, 261, 284, 269), (265, 260, 259, 266), (281, 280, 276, 275), (257, 285, 277, 286), (271, 267, 263, 273), (285, 262, 283, 277), (293, 292, 309, 310), (266, 268, 267, 271), (280, 272, 264, 271), (269, 274, 263, 267), (260, 261, 270, 259), (265, 266, 271, 264), (268, 270, 269, 267), (257, 286, 290, 289), (289, 290, 292, 291), (292, 293, 296, 295), (291, 292, 295, 294), (295, 296, 299, 298), (294, 295, 298, 297), (298, 299, 302, 301), (297, 298, 301, 300), (304, 306, 305, 303), (305, 306, 308, 307), (307, 308, 310, 309), (286, 277, 303, 305), (277, 279, 304, 303), (290, 286, 305, 307), (292, 290, 307, 309), (314, 311, 312, 313), (317, 318, 315, 316), (321, 322, 319, 320), (325, 326, 323, 324), (329, 330, 327, 328), (333, 334, 331, 332), (337, 338, 335, 336), (341, 342, 339, 340), (345, 346, 343, 344), (349, 350, 347, 348), (353, 354, 351, 352), (385, 386, 380, 379), (367, 382, 376, 381), (385, 379, 373, 356), (369, 371, 374, 378), (367, 381, 360, 372), (376, 377, 375, 381), (380, 370, 378, 379), (368, 359, 382, 367), (363, 358, 357, 364), (379, 378, 374, 373), (355, 383, 375, 384), (369, 365, 361, 371), (383, 360, 381, 375), (391, 390, 407, 408), (364, 366, 365, 369), (378, 370, 362, 369), (367, 372, 361, 365), (358, 359, 368, 357), (363, 364, 369, 362), (366, 368, 367, 365), (355, 384, 388, 387), (387, 388, 390, 389), (390, 391, 394, 393), (389, 390, 393, 392), (393, 394, 397, 396), (392, 393, 396, 395), (396, 397, 400, 399), (395, 396, 399, 398), (402, 404, 403, 401), (403, 404, 406, 405), (405, 406, 408, 407), (384, 375, 401, 403), (375, 377, 402, 401), (388, 384, 403, 405), (390, 388, 405, 407), (412, 409, 410, 411), (415, 416, 413, 414), (419, 420, 417, 418), (423, 424, 421, 422), (427, 428, 425, 426), (431, 432, 429, 430), (435, 436, 433, 434), (439, 440, 437, 438), (443, 444, 441, 442), (447, 448, 445, 446), (451, 452, 449, 450)])
me_polygon4_004.polygons.foreach_set('material_index', [1, 1, 1, 0, 1, 1, 1, 1, 0, 1, 1, 1, 1, 1, 1, 1, 1, 1, 1, 1, 1, 1, 1, 1, 1, 1, 1, 1, 1, 1, 1, 1, 1, 1, 1, 1, 1, 1, 1, 1, 1, 1, 1, 1, 1, 0, 1, 1, 1, 1, 1, 1, 1, 1, 1, 1, 1, 1, 1, 1, 1, 1, 1, 1, 1, 1, 1, 1, 0, 0, 0, 0, 0, 0, 0, 0, 0, 0, 0, 0, 0, 1, 1, 1, 1, 1, 1, 1, 1, 1, 1, 1, 1, 1, 1, 1, 1, 1, 1, 1, 1, 1, 1, 1, 1, 1, 1, 1, 1, 1, 1, 1, 1, 1, 1, 1, 0, 0, 0, 0, 0, 0, 0, 0, 0, 0, 0, 1, 1, 1, 1, 1, 1, 1, 1, 1, 1, 1, 1, 1, 1, 1, 1, 1, 1, 1, 1, 1, 1, 1, 1, 1, 1, 1, 1, 1, 1, 1, 1, 1, 1, 1, 0, 0, 0, 0, 0, 0, 0, 0, 0, 0, 0, 1, 1, 1, 1, 1, 1, 1, 1, 1, 1, 1, 1, 1, 1, 1, 1, 1, 1, 1, 1, 1, 1, 1, 1, 1, 1, 1, 1, 1, 1, 1, 1, 1, 1, 1, 0, 0, 0, 0, 0, 0, 0, 0, 0, 0, 0])
_uv = me_polygon4_004.uv_layers.new(name='UVMap')
_uv.uv.foreach_set('vector', [1.0, 0.9287, 0.5, 0.9287, 0.5, 0.9287, 1.0, 0.9287, 1.0, 0.9287, 1.0, 0.9287, 0.5, 0.9287, 0.5, 0.9287, 0.5273, 0.06885, 0.5273, 0.2461, 0.9648, 0.2461, 0.9648, 0.06885, 0.5, 0.5, 0.5, 0.375, 1.0, 0.375, 1.0, 0.5, -9.027, 0.3722, 0.4984, 0.3722, 0.4984, 0.2531, -9.027, 0.2531, 0.07227, 0.4258, 0.4277, 0.4258, 0.5, 0.4023, 0.0, 0.4023, 0.5051, 0.3717, 0.5051, 0.2531, 0.995, 0.2531, 0.995, 0.3717, 0.4901, 0.3722, 0.01062, 0.3722, 0.01062, 0.2531, 0.4901, 0.2531, 1.0, 0.5, 0.5, 0.5, 0.5, 0.375, 1.0, 0.375, 0.025, 0.4938, 0.475, 0.4938, 0.475, 0.3812, 0.025, 0.3812, 0.9648, 0.2461, 0.5273, 0.2461, 0.5273, 0.06885, 0.9648, 0.06885, 4.254, 0.9908, 0.007812, 0.9908, 0.007812, 0.8835, 4.254, 0.8835, 0.5273, 0.2461, 0.9648, 0.2461, 0.9648, 0.06885, 0.5273, 0.06885, 0.5486, 0.0009362, 0.5486, 0.2467, 0.9687, 0.2467, 0.9687, 0.0009359, 0.025, 0.4938, 0.475, 0.4938, 0.475, 0.3812, 0.025, 0.3812, 0.5306, 0.06808, 0.5306, 0.2453, 0.9681, 0.2453, 0.9681, 0.06808, 0.003906, 0.75, 0.9971, 0.75, 0.9971, 0.5, 0.003906, 0.5, 0.4984, 0.3722, 0.9882, 0.3722, 0.9882, 0.2531, 0.4984, 0.2531, 0.5273, 8.941e-08, 0.9648, -5.96e-08, 0.9648, 0.2461, 0.5273, 0.2461, -1.477, 0.2531, 0.4995, 0.2531, 0.4995, 0.3722, -1.477, 0.3722, 0.025, 0.4938, 0.475, 0.4938, 0.475, 0.3812, 0.025, 0.3812, 0.4277, 0.4294, 0.07227, 0.4294, 0.0, 0.4973, 0.5, 0.4973, 0.9813, 0.3717, -2.5, 0.3722, -2.5, 0.2531, 0.9813, 0.2531, 0.5273, 8.941e-08, 0.5273, 0.2461, 0.9648, 0.2461, 0.9648, -5.96e-08, 0.5273, 0.2461, 0.9648, 0.2461, 0.9648, -5.96e-08, 0.5273, 8.941e-08, 0.007382, 0.5, 0.9975, 0.5, 0.9975, 0.75, 0.007382, 0.75, 0.4995, 0.2531, 0.9705, 0.2531, 0.9705, 0.3722, 0.4995, 0.3722, 0.9862, 0.2431, 0.9862, 0.006902, 0.9862, 0.006902, 0.9862, 0.2431, 1.497, 0.3606, -0.5025, 0.3606, -0.5025, 0.3762, 1.497, 0.3762, 0.5486, 0.0009362, 0.5486, 0.2467, 0.9687, 0.2467, 0.9687, 0.0009359, 0.5273, 0.06885, 0.5273, 0.2461, 0.9648, 0.2461, 0.9648, 0.06885, 0.0, 0.4973, 0.04196, 0.4294, 0.4707, 0.4294, 0.5, 0.4973, 0.07227, 0.4294, 0.4277, 0.4294, 0.5, 0.4973, 0.0, 0.4973, 0.07227, 0.4258, 0.4277, 0.4258, 0.5, 0.4023, 0.0, 0.4023, -0.9899, 0.3722, -0.9899, 0.2531, 0.995, 0.2531, 0.995, 0.3717, 0.9971, 0.75, 0.003906, 0.75, 0.003906, 0.5, 0.9971, 0.5, 0.5273, 8.941e-08, 0.9648, -5.96e-08, 0.9648, 0.2461, 0.5273, 0.2461, 0.07227, 0.4258, 0.4277, 0.4258, 0.5, 0.4023, 0.0, 0.4023, 0.5306, 0.06808, 0.5306, 0.2453, 0.9681, 0.2453, 0.9681, 0.06808, 0.9975, 0.5, 0.007382, 0.5, 0.007382, 0.75, 0.9975, 0.75, 0.07227, 0.4258, 0.4277, 0.4258, 0.5, 0.4023, 0.0, 0.4023, 1.501, 0.3606, -0.5123, 0.3606, -0.5123, 0.3762, 1.501, 0.3762, 0.4725, 0.4938, 0.025, 0.4935, 0.02477, 0.3817, 0.475, 0.381, 0.0, 0.4973, 0.5, 0.4973, 0.4707, 0.4294, 0.04196, 0.4294, 0.2575, 0.2548, 0.2575, 0.3718, 5.888, 0.3718, 5.888, 0.2548, 1.0, 0.5, 0.5, 0.5, 0.5, 0.375, 1.0, 0.375, 0.9648, -5.96e-08, 0.9648, 0.2461, 0.9648, 0.2461, 0.9648, -5.96e-08, 0.2711, 0.2548, 0.2711, 0.3718, 1.886, 0.3718, 1.886, 0.2548, 0.9862, 0.006902, 0.9862, 0.2431, 0.5138, 0.2431, 0.5138, 0.006903, 0.9862, 0.006902, 0.9862, 0.2431, 0.5138, 0.2431, 0.5138, 0.006903, 0.01379, 0.2548, 0.01379, 0.3718, 0.4968, 0.3718, 0.4968, 0.2548, 0.9862, 0.006902, 0.9862, 0.2431, 0.5138, 0.2431, 0.5138, 0.006903, 0.9862, 0.006902, 0.9862, 0.2431, 0.5138, 0.2431, 0.5138, 0.006903, 0.01813, 0.2565, 0.01813, 0.3678, 0.4915, 0.3678, 0.4915, 0.2565, 0.01, 0.5025, 0.01, 0.7475, 0.99, 0.7475, 0.99, 0.5025, 0.01, 0.5025, 0.01, 0.7475, 0.99, 0.7475, 0.99, 0.5025, 0.5002, 0.2565, 0.5002, 0.3678, 5.532, 0.3678, 5.532, 0.2565, 0.0, 0.75, 1.0, 0.75, 1.0, 0.5, 0.0, 0.5, 3.278e-07, 0.5, -2.384e-07, 0.75, 1.0, 0.75, 1.0, 0.5, 0.125, 0.5, 0.125, 0.75, 0.875, 0.75, 0.875, 0.5, 0.125, 0.5, 0.125, 0.75, 0.875, 0.75, 0.875, 0.5, 1.0, 0.5, 1.0, 0.75, 3.576e-07, 0.75, -2.384e-07, 0.5, 1.0, 0.5, 1.0, 0.75, 3.576e-07, 0.75, -2.384e-07, 0.5, 0.9862, 0.2431, 0.9862, 0.006902, 0.9862, 0.006902, 0.9862, 0.2431, -1.477, 0.3722, 0.4995, 0.3722, 0.4995, 0.3722, -1.477, 0.3722, 0.5273, 0.06885, 0.5273, 0.2461, 0.5273, 0.2461, 0.5273, 0.06885, 5.888, 0.3718, 0.2575, 0.3718, 0.2575, 0.3718, 5.888, 0.3718, 1.886, 0.3718, 0.2711, 0.3718, 0.2711, 0.3718, 1.886, 0.3718, 1.0, 0.5, 0.5, 0.5, 0.5, 0.375, 1.0, 0.375, 1.0, 0.5, 0.5, 0.5, 0.5, 0.375, 1.0, 0.375, 1.0, 0.5, 0.5, 0.5, 0.5, 0.375, 1.0, 0.375, 1.0, 0.5, 0.5, 0.5, 0.5, 0.375, 1.0, 0.375, 1.0, 0.5, 0.5, 0.5, 0.5, 0.375, 1.0, 0.375, 0.5, 0.5, 0.5, 0.375, 1.0, 0.375, 1.0, 0.5, 1.0, 0.5, 0.5, 0.5, 0.5, 0.375, 1.0, 0.375, 1.0, 0.5, 0.5, 0.5, 0.5, 0.375, 1.0, 0.375, 1.0, 0.5, 0.5, 0.5, 0.5, 0.375, 1.0, 0.375, 1.0, 0.5, 0.5, 0.5, 0.5, 0.375, 1.0, 0.375, 1.0, 0.5, 0.5, 0.5, 0.5, 0.375, 1.0, 0.375, 1.0, 0.5, 0.5, 0.5, 0.5, 0.375, 1.0, 0.375, 1.0, 0.5, 0.5, 0.5, 0.5, 0.375, 1.0, 0.375, 1.0, 0.9287, 1.0, 0.9287, 0.5, 0.9287, 0.5, 0.9287, 0.5273, 0.06885, 0.5273, 0.2461, 0.9648, 0.2461, 0.9648, 0.06885, -9.027, 0.3722, 0.4984, 0.3722, 0.4984, 0.2531, -9.027, 0.2531, 0.5051, 0.3717, 0.5051, 0.2531, 0.995, 0.2531, 0.995, 0.3717, 0.4901, 0.3722, 0.01062, 0.3722, 0.01062, 0.2531, 0.4901, 0.2531, 0.9648, 0.2461, 0.5273, 0.2461, 0.5273, 0.06885, 0.9648, 0.06885, 0.5273, 0.2461, 0.9648, 0.2461, 0.9648, 0.06885, 0.5273, 0.06885, 0.5306, 0.06808, 0.5306, 0.2453, 0.9681, 0.2453, 0.9681, 0.06808, 0.003906, 0.75, 0.9971, 0.75, 0.9971, 0.5, 0.003906, 0.5, 0.4984, 0.3722, 0.9882, 0.3722, 0.9882, 0.2531, 0.4984, 0.2531, -1.477, 0.2531, 0.4995, 0.2531, 0.4995, 0.3722, -1.477, 0.3722, 0.9813, 0.3717, -2.5, 0.3722, -2.5, 0.2531, 0.9813, 0.2531, 0.4995, 0.2531, 0.9705, 0.2531, 0.9705, 0.3722, 0.4995, 0.3722, 0.9862, 0.2431, 0.9862, 0.006902, 0.9862, 0.006902, 0.9862, 0.2431, 1.497, 0.3606, -0.5025, 0.3606, -0.5025, 0.3762, 1.497, 0.3762, 0.5273, 0.06885, 0.5273, 0.2461, 0.9648, 0.2461, 0.9648, 0.06885, -0.9899, 0.3722, -0.9899, 0.2531, 0.995, 0.2531, 0.995, 0.3717, 0.9971, 0.75, 0.003906, 0.75, 0.003906, 0.5, 0.9971, 0.5, 0.5306, 0.06808, 0.5306, 0.2453, 0.9681, 0.2453, 0.9681, 0.06808, 1.501, 0.3606, -0.5123, 0.3606, -0.5123, 0.3762, 1.501, 0.3762, 0.2575, 0.2548, 0.2575, 0.3718, 5.888, 0.3718, 5.888, 0.2548, 0.2711, 0.2548, 0.2711, 0.3718, 1.886, 0.3718, 1.886, 0.2548, 0.9862, 0.006902, 0.9862, 0.2431, 0.5138, 0.2431, 0.5138, 0.006903, 0.01379, 0.2548, 0.01379, 0.3718, 0.4968, 0.3718, 0.4968, 0.2548, 0.9862, 0.006902, 0.9862, 0.2431, 0.5138, 0.2431, 0.5138, 0.006903, 0.01813, 0.2565, 0.01813, 0.3678, 0.4915, 0.3678, 0.4915, 0.2565, 0.01, 0.5025, 0.01, 0.7475, 0.99, 0.7475, 0.99, 0.5025, 0.5002, 0.2565, 0.5002, 0.3678, 5.532, 0.3678, 5.532, 0.2565, 0.0, 0.75, 1.0, 0.75, 1.0, 0.5, 0.0, 0.5, 0.125, 0.5, 0.125, 0.75, 0.875, 0.75, 0.875, 0.5, 1.0, 0.5, 1.0, 0.75, 3.576e-07, 0.75, -2.384e-07, 0.5, -1.477, 0.3722, 0.4995, 0.3722, 0.4995, 0.3722, -1.477, 0.3722, 0.5273, 0.06885, 0.5273, 0.2461, 0.5273, 0.2461, 0.5273, 0.06885, 5.888, 0.3718, 0.2575, 0.3718, 0.2575, 0.3718, 5.888, 0.3718, 1.886, 0.3718, 0.2711, 0.3718, 0.2711, 0.3718, 1.886, 0.3718, 0.5, 0.5, 0.5, 0.375, 1.0, 0.375, 1.0, 0.5, 1.0, 0.5, 0.5, 0.5, 0.5, 0.375, 1.0, 0.375, 1.0, 0.5, 0.5, 0.5, 0.5, 0.375, 1.0, 0.375, 1.0, 0.5, 0.5, 0.5, 0.5, 0.375, 1.0, 0.375, 1.0, 0.5, 0.5, 0.5, 0.5, 0.375, 1.0, 0.375, 1.0, 0.5, 0.5, 0.5, 0.5, 0.375, 1.0, 0.375, 1.0, 0.5, 0.5, 0.5, 0.5, 0.375, 1.0, 0.375, 1.0, 0.5, 0.5, 0.5, 0.5, 0.375, 1.0, 0.375, 1.0, 0.5, 0.5, 0.5, 0.5, 0.375, 1.0, 0.375, 1.0, 0.5, 0.5, 0.5, 0.5, 0.375, 1.0, 0.375, 1.0, 0.5, 0.5, 0.5, 0.5, 0.375, 1.0, 0.375, 1.0, 0.9287, 1.0, 0.9287, 0.5, 0.9287, 0.5, 0.9287, 0.5273, 0.06885, 0.5273, 0.2461, 0.9648, 0.2461, 0.9648, 0.06885, -9.027, 0.3722, 0.4984, 0.3722, 0.4984, 0.2531, -9.027, 0.2531, 0.5051, 0.3717, 0.5051, 0.2531, 0.995, 0.2531, 0.995, 0.3717, 0.4901, 0.3722, 0.01062, 0.3722, 0.01062, 0.2531, 0.4901, 0.2531, 0.9648, 0.2461, 0.5273, 0.2461, 0.5273, 0.06885, 0.9648, 0.06885, 0.5273, 0.2461, 0.9648, 0.2461, 0.9648, 0.06885, 0.5273, 0.06885, 0.5306, 0.06808, 0.5306, 0.2453, 0.9681, 0.2453, 0.9681, 0.06808, 0.003906, 0.75, 0.9971, 0.75, 0.9971, 0.5, 0.003906, 0.5, 0.4984, 0.3722, 0.9882, 0.3722, 0.9882, 0.2531, 0.4984, 0.2531, -1.477, 0.2531, 0.4995, 0.2531, 0.4995, 0.3722, -1.477, 0.3722, 0.9813, 0.3717, -2.5, 0.3722, -2.5, 0.2531, 0.9813, 0.2531, 0.4995, 0.2531, 0.9705, 0.2531, 0.9705, 0.3722, 0.4995, 0.3722, 0.9862, 0.2431, 0.9862, 0.006902, 0.9862, 0.006902, 0.9862, 0.2431, 1.497, 0.3606, -0.5025, 0.3606, -0.5025, 0.3762, 1.497, 0.3762, 0.5273, 0.06885, 0.5273, 0.2461, 0.9648, 0.2461, 0.9648, 0.06885, -0.9899, 0.3722, -0.9899, 0.2531, 0.995, 0.2531, 0.995, 0.3717, 0.9971, 0.75, 0.003906, 0.75, 0.003906, 0.5, 0.9971, 0.5, 0.5306, 0.06808, 0.5306, 0.2453, 0.9681, 0.2453, 0.9681, 0.06808, 1.501, 0.3606, -0.5123, 0.3606, -0.5123, 0.3762, 1.501, 0.3762, 0.2575, 0.2548, 0.2575, 0.3718, 5.888, 0.3718, 5.888, 0.2548, 0.2711, 0.2548, 0.2711, 0.3718, 1.886, 0.3718, 1.886, 0.2548, 0.9862, 0.006902, 0.9862, 0.2431, 0.5138, 0.2431, 0.5138, 0.006903, 0.01379, 0.2548, 0.01379, 0.3718, 0.4968, 0.3718, 0.4968, 0.2548, 0.9862, 0.006902, 0.9862, 0.2431, 0.5138, 0.2431, 0.5138, 0.006903, 0.01813, 0.2565, 0.01813, 0.3678, 0.4915, 0.3678, 0.4915, 0.2565, 0.01, 0.5025, 0.01, 0.7475, 0.99, 0.7475, 0.99, 0.5025, 0.5002, 0.2565, 0.5002, 0.3678, 5.532, 0.3678, 5.532, 0.2565, 0.0, 0.75, 1.0, 0.75, 1.0, 0.5, 0.0, 0.5, 0.125, 0.5, 0.125, 0.75, 0.875, 0.75, 0.875, 0.5, 1.0, 0.5, 1.0, 0.75, 3.576e-07, 0.75, -2.384e-07, 0.5, -1.477, 0.3722, 0.4995, 0.3722, 0.4995, 0.3722, -1.477, 0.3722, 0.5273, 0.06885, 0.5273, 0.2461, 0.5273, 0.2461, 0.5273, 0.06885, 5.888, 0.3718, 0.2575, 0.3718, 0.2575, 0.3718, 5.888, 0.3718, 1.886, 0.3718, 0.2711, 0.3718, 0.2711, 0.3718, 1.886, 0.3718, 0.5, 0.5, 0.5, 0.375, 1.0, 0.375, 1.0, 0.5, 1.0, 0.5, 0.5, 0.5, 0.5, 0.375, 1.0, 0.375, 1.0, 0.5, 0.5, 0.5, 0.5, 0.375, 1.0, 0.375, 1.0, 0.5, 0.5, 0.5, 0.5, 0.375, 1.0, 0.375, 1.0, 0.5, 0.5, 0.5, 0.5, 0.375, 1.0, 0.375, 1.0, 0.5, 0.5, 0.5, 0.5, 0.375, 1.0, 0.375, 1.0, 0.5, 0.5, 0.5, 0.5, 0.375, 1.0, 0.375, 1.0, 0.5, 0.5, 0.5, 0.5, 0.375, 1.0, 0.375, 1.0, 0.5, 0.5, 0.5, 0.5, 0.375, 1.0, 0.375, 1.0, 0.5, 0.5, 0.5, 0.5, 0.375, 1.0, 0.375, 1.0, 0.5, 0.5, 0.5, 0.5, 0.375, 1.0, 0.375, 1.0, 0.9287, 1.0, 0.9287, 0.5, 0.9287, 0.5, 0.9287, 0.5273, 0.06885, 0.5273, 0.2461, 0.9648, 0.2461, 0.9648, 0.06885, -9.027, 0.3722, 0.4984, 0.3722, 0.4984, 0.2531, -9.027, 0.2531, 0.5051, 0.3717, 0.5051, 0.2531, 0.995, 0.2531, 0.995, 0.3717, 0.4901, 0.3722, 0.01062, 0.3722, 0.01062, 0.2531, 0.4901, 0.2531, 0.9648, 0.2461, 0.5273, 0.2461, 0.5273, 0.06885, 0.9648, 0.06885, 0.5273, 0.2461, 0.9648, 0.2461, 0.9648, 0.06885, 0.5273, 0.06885, 0.5306, 0.06808, 0.5306, 0.2453, 0.9681, 0.2453, 0.9681, 0.06808, 0.003906, 0.75, 0.9971, 0.75, 0.9971, 0.5, 0.003906, 0.5, 0.4984, 0.3722, 0.9882, 0.3722, 0.9882, 0.2531, 0.4984, 0.2531, -1.477, 0.2531, 0.4995, 0.2531, 0.4995, 0.3722, -1.477, 0.3722, 0.9813, 0.3717, -2.5, 0.3722, -2.5, 0.2531, 0.9813, 0.2531, 0.4995, 0.2531, 0.9705, 0.2531, 0.9705, 0.3722, 0.4995, 0.3722, 0.9862, 0.2431, 0.9862, 0.006902, 0.9862, 0.006902, 0.9862, 0.2431, 1.497, 0.3606, -0.5025, 0.3606, -0.5025, 0.3762, 1.497, 0.3762, 0.5273, 0.06885, 0.5273, 0.2461, 0.9648, 0.2461, 0.9648, 0.06885, -0.9899, 0.3722, -0.9899, 0.2531, 0.995, 0.2531, 0.995, 0.3717, 0.9971, 0.75, 0.003906, 0.75, 0.003906, 0.5, 0.9971, 0.5, 0.5306, 0.06808, 0.5306, 0.2453, 0.9681, 0.2453, 0.9681, 0.06808, 1.501, 0.3606, -0.5123, 0.3606, -0.5123, 0.3762, 1.501, 0.3762, 0.2575, 0.2548, 0.2575, 0.3718, 5.888, 0.3718, 5.888, 0.2548, 0.2711, 0.2548, 0.2711, 0.3718, 1.886, 0.3718, 1.886, 0.2548, 0.9862, 0.006902, 0.9862, 0.2431, 0.5138, 0.2431, 0.5138, 0.006903, 0.01379, 0.2548, 0.01379, 0.3718, 0.4968, 0.3718, 0.4968, 0.2548, 0.9862, 0.006902, 0.9862, 0.2431, 0.5138, 0.2431, 0.5138, 0.006903, 0.01813, 0.2565, 0.01813, 0.3678, 0.4915, 0.3678, 0.4915, 0.2565, 0.01, 0.5025, 0.01, 0.7475, 0.99, 0.7475, 0.99, 0.5025, 0.5002, 0.2565, 0.5002, 0.3678, 5.532, 0.3678, 5.532, 0.2565, 0.0, 0.75, 1.0, 0.75, 1.0, 0.5, 0.0, 0.5, 0.125, 0.5, 0.125, 0.75, 0.875, 0.75, 0.875, 0.5, 1.0, 0.5, 1.0, 0.75, 3.576e-07, 0.75, -2.384e-07, 0.5, -1.477, 0.3722, 0.4995, 0.3722, 0.4995, 0.3722, -1.477, 0.3722, 0.5273, 0.06885, 0.5273, 0.2461, 0.5273, 0.2461, 0.5273, 0.06885, 5.888, 0.3718, 0.2575, 0.3718, 0.2575, 0.3718, 5.888, 0.3718, 1.886, 0.3718, 0.2711, 0.3718, 0.2711, 0.3718, 1.886, 0.3718, 0.5, 0.5, 0.5, 0.375, 1.0, 0.375, 1.0, 0.5, 1.0, 0.5, 0.5, 0.5, 0.5, 0.375, 1.0, 0.375, 1.0, 0.5, 0.5, 0.5, 0.5, 0.375, 1.0, 0.375, 1.0, 0.5, 0.5, 0.5, 0.5, 0.375, 1.0, 0.375, 1.0, 0.5, 0.5, 0.5, 0.5, 0.375, 1.0, 0.375, 1.0, 0.5, 0.5, 0.5, 0.5, 0.375, 1.0, 0.375, 1.0, 0.5, 0.5, 0.5, 0.5, 0.375, 1.0, 0.375, 1.0, 0.5, 0.5, 0.5, 0.5, 0.375, 1.0, 0.375, 1.0, 0.5, 0.5, 0.5, 0.5, 0.375, 1.0, 0.375, 1.0, 0.5, 0.5, 0.5, 0.5, 0.375, 1.0, 0.375, 1.0, 0.5, 0.5, 0.5, 0.5, 0.375, 1.0, 0.375])
me_polygon4_004.materials.append(mat_windows)
me_polygon4_004.materials.append(mat_hotelbuilding)
me_polygon4_004.use_remesh_preserve_volume = False
me_polygon4_004.use_remesh_preserve_attributes = False
me_polygon4_004.use_mirror_vertex_groups = False
me_polygon4_004.update()
me_polygon0_003 = bpy.data.meshes.new('polygon0.003')
me_polygon0_003.from_pydata([(0.7414, 2.903, 7.34), (1.108, 3.311, 7.34), (1.964, 3.311, 7.34), (2.603, 2.914, 7.34), (1.536, 2.012, 7.34), (2.603, 2.914, 7.09), (2.111, 3.488, 7.34), (2.111, 3.488, 7.09), (0.9621, 3.488, 7.34), (0.9621, 3.488, 7.09), (0.4699, 2.914, 7.34), (0.4699, 2.914, 7.09), (1.536, 2.288, 7.34), (2.331, 2.903, 7.34), (2.382, 3.0, 4.326), (2.382, 3.0, 6.43), (3.842, 3.0, 6.43), (4.255, 3.0, -6.033), (0.6974, 3.0, 6.43), (-3.92, 3.0, 3.773), (4.484, 3.0, 6.242), (4.255, 3.0, 6.061), (0.9113, 3.0, 4.321), (0.6974, 3.0, 4.326), (-3.714, 3.0, 6.628), (-3.52, 3.0, 6.43), (-4.162, 3.0, 6.242), (-3.933, 3.0, 6.061), (-4.117, 3.0, 3.561), (0.9113, 7.599, 4.321), (-4.027, 3.0, 7.028), (0.9113, 3.0, 6.628), (0.9113, 3.0, 7.028), (2.17, 3.0, 7.028), (4.036, 3.0, 6.628), (4.484, 3.0, -6.214), (2.17, 7.599, 4.321), (2.17, 2.313, 7.028), (0.9113, 2.313, 7.028), (-4.027, 2.313, 7.028), (-3.902, 0.5625, 6.903), (-3.59, 0.5625, 6.903), (-3.59, 0.125, 6.903), (-3.34, 0.125, 6.903), (2.493, 0.125, 6.903), (3.661, 0.5625, 6.903), (3.661, 0.125, 6.903), (3.911, 0.125, 6.903), (0.8877, 1.671, 6.911), (0.5932, 0.5625, 6.903), (0.9113, 1.671, 6.903), (0.2238, 2.313, 6.903), (0.5363, 1.494, 6.903), (0.5363, 0.125, 7.028), (0.5363, 0.125, 6.903), (2.17, 0.125, 5.903), (2.194, 1.671, 6.911), (2.17, 1.671, 6.903), (0.9113, 2.313, 6.903), (0.9113, 1.494, 6.903), (0.9113, 0.125, 7.028), (0.2238, 2.313, 7.028), (0.9113, 1.494, 7.028), (0.5363, 1.494, 7.028), (-4.402, 0.5625, 1.772), (-4.402, 1.483, 1.772), (-4.402, 1.483, 6.403), (-4.402, 2.5, 1.772), (-4.402, 2.5, 6.403), (2.161, 2.313, 7.028), (2.161, 2.313, 6.903), (2.161, 1.494, 6.903), (2.161, 0.125, 6.903), (2.493, 1.483, 6.903), (3.661, 1.483, 6.903), (2.493, 2.5, 6.903), (3.661, 2.5, 6.903), (0.5932, 1.483, 6.903), (0.5932, 2.5, 6.903), (3.911, 2.5, 6.903), (-3.34, 0.5625, 6.903), (-3.59, 1.483, 6.903), (-3.34, 1.483, 6.903), (-3.59, 2.5, 6.903), (-3.34, 2.5, 6.903), (4.724, 0.5625, -6.374), (4.724, 1.483, 6.403), (4.724, 1.483, -6.374), (4.724, 2.5, -6.374), (2.849, 2.313, 6.903), (2.536, 1.494, 6.903), (2.536, 0.125, 6.903), (2.536, 0.125, 7.028), (2.849, 2.313, 7.028), (2.536, 1.494, 7.028), (2.161, 1.494, 7.028), (2.161, 0.125, 7.028), (0.8877, 0.125, 6.911), (0.9113, 0.125, 5.903), (0.9113, 1.671, 5.903), (2.17, 1.671, 5.903), (0.9113, 4.042, 5.299), (2.17, 4.042, 5.299), (2.17, 4.042, 6.304), (4.349, 3.0, 7.028), (4.349, 2.313, 7.028), (4.849, 3.0, 6.528), (-4.527, 3.0, 6.528), (4.849, 2.313, 6.528), (4.849, 2.312, -6.499), (4.849, 3.0, -6.499), (4.724, 0.5625, 6.403), (4.224, 0.125, 6.903), (4.724, 0.125, 6.403), (4.724, 0.125, -6.374), (-4.402, 0.125, 1.772), (-4.402, 0.125, 6.403), (-4.527, 3.0, 3.561), (-4.527, 2.313, 3.561), (-4.527, 2.313, 6.528), (0.9113, 2.688, 6.903), (2.17, 2.688, 6.903), (2.17, 3.0, 4.321), (-4.402, 0.5625, 6.403), (-3.902, 0.125, 6.903), (2.493, 0.5625, 6.903), (2.194, 0.125, 6.911), (2.17, 3.0, 6.628), (0.9113, 4.042, 6.304), (-3.902, 1.483, 6.903), (-3.902, 2.5, 6.903), (4.224, 1.483, 6.903), (4.724, 2.5, 6.403), (3.911, 0.5625, 6.903), (4.224, 0.5625, 6.903), (3.911, 1.483, 6.903), (4.224, 2.5, 6.903), (0.9113, 0.125, 6.903), (0.9113, 1.494, 6.903), (0.9113, 0.125, 7.028), (0.9113, 1.494, 7.028), (0.9113, 0.125, 6.903), (0.5932, 0.125, 6.903), (-4.402, 1.483, 6.075), (-4.402, 0.125, 6.075), (-4.402, 2.5, 6.075), (-4.402, 0.5625, 6.075), (-4.402, 0.5625, 5.8), (-4.402, 1.483, 5.8), (-4.402, 0.125, 5.8), (-4.402, 2.5, 5.8), (-1.681, 3.0, 3.773), (-3.92, 3.0, 2.088), (-1.676, 3.0, 2.302), (-1.681, 3.0, 2.088), (-1.676, 7.599, 2.302), (-4.117, 3.0, 2.302), (-4.527, 3.0, 2.302), (-1.676, 7.599, 3.561), (-2.742, 4.042, 2.302), (-2.742, 4.042, 3.561), (-3.793, 4.042, 3.561), (-1.676, 3.0, 3.561), (-3.793, 4.042, 2.302), (-4.527, 2.313, 2.302), (-3.92, 3.0, -1.627), (-4.117, 3.0, -1.839), (-4.527, 3.0, -1.839), (-4.527, 2.313, -1.839), (-1.698, 3.0, -1.627), (-3.92, 3.0, -3.312), (-1.692, 3.0, -3.098), (-1.698, 3.0, -3.312), (-1.692, 7.599, -3.098), (-4.117, 3.0, -3.098), (-4.527, 3.0, -3.098), (-1.692, 7.599, -1.839), (-2.742, 4.042, -3.098), (-2.742, 4.042, -1.839), (-3.793, 4.042, -1.839), (-1.692, 3.0, -1.839), (-3.793, 4.042, -3.098), (1.01, 3.0, -6.835), (0.6139, 3.0, -6.446), (-3.604, 3.0, -6.18), (-3.747, 3.0, -6.446), (-4.112, 3.0, -6.835), (-3.933, 3.0, -5.791), (-4.162, 3.0, -6.008), (-4.527, 3.0, -6.398), (0.2898, 3.0, -6.18), (-4.527, 2.312, -3.098), (-4.112, 2.312, -6.835), (-4.527, 2.312, -6.398), (1.01, 2.312, -6.835), (-1.4, 2.5, 6.903), (-1.4, 0.5625, 6.903), (-1.4, 1.483, 6.903), (-1.4, 0.125, 6.903), (-4.402, 0.5625, 3.852), (-4.402, 1.483, 3.852), (-4.402, 0.125, 3.852), (-4.402, 2.5, 3.852)], [], [(9, 11, 10, 8), (82, 84, 83, 81), (74, 76, 75, 73), (25, 27, 26, 24), (200, 202, 67, 65), (7, 9, 8, 6), (13, 12, 4, 3), (2, 13, 3, 6), (5, 7, 6, 3), (99, 48, 97, 98), (0, 1, 8, 10), (1, 2, 6, 8), (12, 13, 0), (16, 15, 127, 34), (51, 52, 63, 61), (144, 116, 123, 146), (18, 25, 24, 31), (12, 0, 10, 4), (23, 18, 31, 22), (15, 14, 122, 127), (32, 30, 39, 38), (71, 72, 96, 95), (133, 135, 74, 45), (95, 96, 92, 94), (102, 103, 127, 122), (199, 200, 65, 64), (63, 53, 60, 62), (108, 106, 104, 105), (44, 46, 45, 125), (17, 21, 20, 35), (45, 74, 73, 125), (119, 107, 117, 118), (197, 195, 84, 82), (129, 130, 68, 66), (27, 19, 28, 26), (21, 16, 34, 20), (69, 95, 94, 93), (93, 94, 90, 89), (94, 92, 91, 90), (55, 98, 97, 126), (30, 32, 31, 24), (128, 32, 33, 103), (112, 113, 111, 134), (57, 121, 120, 50), (103, 102, 101, 128), (39, 30, 107, 119), (52, 54, 53, 63), (128, 101, 22, 31), (46, 47, 133, 45), (104, 106, 20, 34), (124, 42, 41, 40), (85, 87, 86, 111), (80, 82, 81, 41), (135, 79, 76, 74), (113, 114, 85, 111), (70, 71, 95, 69), (101, 102, 36, 29), (117, 107, 26, 28), (55, 126, 56, 100), (104, 33, 37, 105), (33, 32, 38, 37), (61, 63, 62, 38), (33, 104, 34, 127), (107, 30, 24, 26), (47, 112, 134, 133), (55, 100, 99, 98), (116, 124, 40, 123), (196, 197, 82, 80), (106, 110, 35, 20), (38, 62, 59, 58), (87, 88, 132, 86), (109, 110, 106, 108), (29, 22, 101), (33, 127, 103), (122, 36, 102), (31, 32, 128), (81, 83, 130, 129), (111, 86, 131, 134), (40, 129, 66, 123), (41, 81, 129, 40), (134, 131, 135, 133), (131, 136, 79, 135), (86, 132, 136, 131), (0, 13, 2, 1), (140, 139, 141, 138), (149, 144, 146, 147), (66, 68, 145, 143), (123, 66, 143, 146), (143, 145, 150, 148), (146, 143, 148, 147), (201, 149, 147, 199), (154, 152, 156, 153), (160, 161, 28, 162), (161, 160, 159, 163), (163, 159, 153, 156), (159, 160, 158, 155), (155, 153, 159), (118, 117, 157, 164), (162, 158, 160), (156, 157, 163), (117, 28, 161), (156, 152, 165, 166), (157, 156, 166, 167), (163, 157, 117, 161), (19, 151, 162, 28), (164, 157, 167, 168), (172, 170, 174, 171), (179, 178, 177, 181), (181, 177, 171, 174), (177, 178, 176, 173), (173, 171, 177), (180, 176, 178), (174, 175, 181), (178, 179, 166, 180), (188, 187, 184, 185), (181, 175, 167, 179), (165, 169, 180, 166), (174, 170, 187, 188), (193, 189, 186, 192), (167, 166, 179), (175, 174, 188, 189), (191, 175, 189, 193), (189, 188, 185, 186), (186, 185, 183, 182), (185, 184, 190, 183), (192, 186, 182, 194), (43, 80, 41, 42), (198, 142, 49, 196), (49, 77, 197, 196), (43, 198, 196, 80), (77, 78, 195, 197), (148, 150, 202, 200), (147, 148, 200, 199), (115, 201, 199, 64)])
me_polygon0_003.polygons.foreach_set('material_index', [1, 0, 0, 0, 0, 1, 1, 1, 1, 0, 1, 1, 1, 0, 0, 0, 0, 1, 0, 0, 0, 0, 0, 0, 0, 0, 0, 0, 0, 0, 0, 0, 0, 2, 0, 0, 0, 0, 0, 0, 0, 0, 0, 0, 0, 0, 0, 0, 0, 0, 0, 0, 0, 0, 0, 0, 0, 0, 0, 0, 0, 0, 0, 0, 0, 0, 0, 0, 0, 0, 0, 0, 0, 0, 0, 0, 2, 2, 2, 2, 2, 2, 2, 1, 0, 0, 2, 2, 0, 0, 0, 0, 0, 0, 0, 0, 0, 0, 0, 0, 0, 0, 0, 0, 0, 0, 0, 0, 0, 0, 0, 0, 0, 0, 0, 0, 0, 0, 0, 0, 0, 0, 0, 0, 0, 0, 0, 0, 0, 0, 0, 0, 0, 0])
_uv = me_polygon0_003.uv_layers.new(name='UVMap')
_uv.uv.foreach_set('vector', [0.0752, 0.833, 0.0752, 0.8506, 0.03906, 0.8506, 0.03906, 0.833, 0.4072, 0.9561, 0.3828, 0.9561, 0.3828, 0.9072, 0.4072, 0.9072, 0.6179, 0.875, 0.6179, 0.9844, 0.9064, 0.9844, 0.9064, 0.875, 0.3994, 0.9023, 0.3906, 0.9131, 0.3857, 0.9082, 0.3955, 0.8975, 0.9467, 0.875, 0.9467, 0.9844, 0.5156, 0.9844, 0.5156, 0.875, 0.0752, 0.79, 0.0752, 0.833, 0.03906, 0.833, 0.03906, 0.79, 0.2207, 0.8154, 0.1865, 0.7891, 0.1865, 0.7764, 0.2334, 0.8164, 0.2051, 0.834, 0.2207, 0.8154, 0.2334, 0.8164, 0.2109, 0.8418, 0.0752, 0.7715, 0.0752, 0.79, 0.03906, 0.79, 0.03906, 0.7715, 0.7422, 0.2246, 0.7422, 0.2246, 0.7422, 0.1768, 0.7422, 0.1768, 0.1514, 0.8154, 0.167, 0.834, 0.1611, 0.8418, 0.1396, 0.8164, 0.167, 0.834, 0.2051, 0.834, 0.2109, 0.8418, 0.1611, 0.8418, 0.1895, 0.0166, 0.3672, 0.2256, 0.01172, 0.2256, 0.4727, 0.9023, 0.4414, 0.9023, 0.4365, 0.8975, 0.4766, 0.8975, 0.3906, 0.8516, 0.3906, 0.8232, 0.4717, 0.8232, 0.4717, 0.8516, 0.332, 0.75, 0.3428, 0.75, 0.3428, 0.8594, 0.332, 0.8594, 0.4307, 0.9023, 0.3994, 0.9023, 0.3955, 0.8975, 0.4355, 0.8975, 0.1865, 0.7891, 0.1514, 0.8154, 0.1396, 0.8164, 0.1865, 0.7764, 0.4307, 0.9668, 0.4307, 0.9023, 0.4355, 0.8975, 0.4355, 0.9717, 0.4414, 0.9023, 0.4414, 0.9668, 0.4365, 0.9717, 0.4365, 0.8975, 0.05957, 0.7344, 0.03125, 0.7344, 0.03125, 0.5156, 0.05957, 0.5156, 0.3906, 0.8232, 0.3906, 0.7705, 0.4717, 0.7705, 0.4717, 0.8232, 0.4775, 0.9502, 0.4072, 0.9502, 0.4072, 0.9121, 0.4775, 0.9121, 0.418, 0.667, 0.418, 0.4414, 0.4766, 0.4414, 0.4766, 0.667, 0.3125, 0.9219, 0.3125, 0.9219, 0.3125, 0.9219, 0.3125, 0.9219, 0.9467, 0.6562, 0.9467, 0.875, 0.5156, 0.875, 0.5156, 0.6562, 0.418, 0.667, 0.418, 0.4414, 0.4766, 0.4414, 0.4766, 0.667, 0.1113, 0.5156, 0.1113, 0.7344, 0.1045, 0.7344, 0.1045, 0.5156, 0.2812, 0.75, 0.3193, 0.75, 0.3193, 0.8594, 0.2812, 0.8594, 0.4814, 0.9561, 0.4814, 0.9131, 0.4863, 0.9082, 0.4863, 0.9609, 0.6179, 0.6562, 0.6179, 0.875, 0.9064, 0.875, 0.9064, 0.6562, 0.06836, 0.5156, 0.06836, 0.7344, 0.03516, 0.7344, 0.03516, 0.5156, 0.9653, 0.875, 0.9653, 0.9844, 0.5156, 0.9844, 0.5156, 0.875, 0.8281, 0.7676, 0.8281, 1.031, 0.9137, 1.031, 0.9137, 0.7676, 0.3906, 0.9131, 0.3906, 0.9561, 0.3857, 0.9609, 0.3857, 0.9082, 0.4814, 0.9131, 0.4727, 0.9023, 0.4766, 0.8975, 0.4863, 0.9082, 0.418, 0.8281, 0.418, 0.667, 0.4766, 0.667, 0.4766, 0.8281, 0.3916, 0.8516, 0.3916, 0.8232, 0.4717, 0.8232, 0.4717, 0.8516, 0.3916, 0.8232, 0.3916, 0.7705, 0.4717, 0.7705, 0.4717, 0.8232, 0.9824, 0.2275, 0.6367, 0.2275, 0.6367, 0.01855, 0.9824, 0.01855, 0.1436, 0.8848, 0.1865, 0.8848, 0.1865, 0.8965, 0.1494, 0.8965, 0.5156, 0.375, 0.5156, 0.2812, 0.9844, 0.2812, 0.9844, 0.375, 0.3467, 0.75, 0.2803, 0.75, 0.2803, 0.8594, 0.3467, 0.8594, 0.6855, 0.875, 0.6855, 0.9844, 0.7998, 0.9844, 0.7998, 0.875, 0.9844, 0.375, 0.9844, 0.5938, 0.5156, 0.5938, 0.5156, 0.375, 0.03125, 0.5156, 0.03125, 0.7344, 0.02441, 0.7344, 0.02441, 0.5156, 0.3906, 0.8232, 0.3906, 0.7705, 0.4717, 0.7705, 0.4717, 0.8232, 0.3125, 0.9219, 0.3125, 0.9219, 0.3125, 0.9219, 0.3125, 0.9219, 0.3193, 0.75, 0.3262, 0.75, 0.3262, 0.8594, 0.3193, 0.8594, 0.2305, 0.8848, 0.2402, 0.8984, 0.2334, 0.9062, 0.2246, 0.8965, 0.2842, 0.75, 0.3076, 0.75, 0.3076, 0.8594, 0.2842, 0.8594, 0.9844, 0.6562, 0.9844, 0.875, 0.5156, 0.875, 0.5156, 0.6562, 0.4775, 0.9561, 0.4072, 0.9561, 0.4072, 0.9072, 0.4775, 0.9072, 0.4072, 0.9502, 0.3828, 0.9502, 0.3828, 0.9121, 0.4072, 0.9121, 0.2832, 0.75, 0.3486, 0.75, 0.3486, 0.8594, 0.2832, 0.8594, 0.3906, 0.8516, 0.3906, 0.8232, 0.4717, 0.8232, 0.4717, 0.8516, 0.9844, 0.375, 0.5156, 0.375, 0.5156, 0.2812, 0.9844, 0.2812, 0.1328, 0.9668, 0.1328, 0.8984, 0.1406, 0.9062, 0.1406, 0.959, 0.8818, 0.1768, 0.8818, 0.1768, 0.8818, 0.2246, 0.8818, 0.2246, 0.1045, 0.7344, 0.07617, 0.7344, 0.07617, 0.5156, 0.1045, 0.5156, 0.07617, 0.7344, 0.05957, 0.7344, 0.05957, 0.5156, 0.07617, 0.5156, 0.418, 0.8281, 0.418, 0.667, 0.4766, 0.667, 0.4766, 0.8281, 0.1875, 0.8848, 0.2305, 0.8848, 0.2246, 0.8965, 0.1875, 0.8965, 0.1328, 0.8984, 0.1436, 0.8848, 0.1494, 0.8965, 0.1406, 0.9062, 0.3262, 0.75, 0.3486, 0.75, 0.3486, 0.8594, 0.3262, 0.8594, 0.8818, 0.1768, 0.8818, 0.2246, 0.7422, 0.2246, 0.7422, 0.1768, 0.3467, 0.75, 0.2803, 0.75, 0.2803, 0.8594, 0.3467, 0.8594, 0.9653, 0.6562, 0.9653, 0.875, 0.5156, 0.875, 0.5156, 0.6562, 0.2402, 0.8984, 0.2402, 0.9668, 0.2334, 0.959, 0.2334, 0.9062, 0.3916, 0.8516, 0.3916, 0.8232, 0.4717, 0.8232, 0.4717, 0.8516, 0.9844, 0.875, 0.9844, 0.9844, 0.5156, 0.9844, 0.5156, 0.875, 0.06836, 0.5156, 0.06836, 0.7344, 0.03516, 0.7344, 0.03516, 0.5156, 0.3125, 0.9219, 0.3125, 0.9219, 0.3125, 0.9219, 0.3125, 0.9219, 0.3125, 0.9219, 0.3125, 0.9219, 0.3125, 0.9219, 0.3125, 0.9219, 0.3125, 0.9219, 0.3125, 0.9219, 0.3125, 0.9219, 0.3125, 0.9219, 0.8281, 0.7676, 0.8281, 1.031, 0.9137, 1.031, 0.9137, 0.7676, 0.8281, 0.4844, 0.8281, 0.7676, 0.9137, 0.7676, 0.9137, 0.4844, 0.8281, 0.4844, 0.8281, 0.7676, 0.9137, 0.7676, 0.9137, 0.4844, 0.8281, 0.4844, 0.8281, 0.7676, 0.9137, 0.7676, 0.9137, 0.4844, 0.8281, 0.4844, 0.8281, 0.7676, 0.9137, 0.7676, 0.9137, 0.4844, 0.8281, 0.7676, 0.8281, 1.031, 0.9137, 1.031, 0.9137, 0.7676, 0.8281, 0.7676, 0.8281, 1.031, 0.9137, 1.031, 0.9137, 0.7676, 0.01172, 0.2256, 0.3672, 0.2256, 0.2852, 0.3633, 0.09375, 0.3633, 0.3916, 0.8232, 0.3916, 0.7705, 0.4717, 0.7705, 0.4717, 0.8232, 0.3249, 0.75, 0.332, 0.75, 0.332, 0.8594, 0.3249, 0.8594, 0.9534, 0.768, 0.9534, 1.031, 0.8759, 1.031, 0.8759, 0.768, 0.9534, 0.4805, 0.9534, 0.768, 0.8759, 0.768, 0.8759, 0.4805, 0.4574, 0.9162, 0.4574, 0.9875, 0.4064, 0.9875, 0.4064, 0.9162, 0.4574, 0.8882, 0.4574, 0.9162, 0.4064, 0.9162, 0.4064, 0.8882, 0.3085, 0.75, 0.3249, 0.75, 0.3249, 0.8594, 0.3085, 0.8594, 0.4307, 0.9668, 0.4307, 0.9023, 0.4355, 0.8975, 0.4355, 0.9717, 0.3125, 0.9219, 0.3125, 0.9219, 0.3125, 0.9219, 0.3125, 0.9219, 0.9844, 0.375, 0.9844, 0.5938, 0.5156, 0.5938, 0.5156, 0.375, 0.3125, 0.9219, 0.3125, 0.9219, 0.3125, 0.9219, 0.3125, 0.9219, 0.9844, 0.375, 0.5156, 0.375, 0.5156, 0.2812, 0.9844, 0.2812, 0.3125, 0.9219, 0.3125, 0.9219, 0.3125, 0.9219, 0.03516, 0.5156, 0.03516, 0.7344, 0.03516, 0.7344, 0.03516, 0.5156, 0.3125, 0.9219, 0.3125, 0.9219, 0.3125, 0.9219, 0.3125, 0.9219, 0.3125, 0.9219, 0.3125, 0.9219, 0.3125, 0.9219, 0.3125, 0.9219, 0.3125, 0.9219, 0.3857, 0.9609, 0.3906, 0.9561, 0.3906, 0.9561, 0.3857, 0.9609, 0.1328, 0.9668, 0.1406, 0.959, 0.1406, 0.959, 0.1328, 0.9668, 0.5156, 0.375, 0.5156, 0.2812, 0.9844, 0.2812, 0.9844, 0.375, 0.4414, 0.9023, 0.4414, 0.9668, 0.4365, 0.9717, 0.4365, 0.8975, 0.03516, 0.5156, 0.03516, 0.7344, 0.03516, 0.7344, 0.03516, 0.5156, 0.4307, 0.9668, 0.4307, 0.9023, 0.4355, 0.8975, 0.4355, 0.9717, 0.9844, 0.375, 0.9844, 0.5938, 0.5156, 0.5938, 0.5156, 0.375, 0.3125, 0.9219, 0.3125, 0.9219, 0.3125, 0.9219, 0.3125, 0.9219, 0.9844, 0.375, 0.5156, 0.375, 0.5156, 0.2812, 0.9844, 0.2812, 0.3125, 0.9219, 0.3125, 0.9219, 0.3125, 0.9219, 0.3125, 0.9219, 0.3125, 0.9219, 0.3125, 0.9219, 0.3125, 0.9219, 0.3125, 0.9219, 0.3125, 0.9219, 0.3125, 0.9219, 0.3125, 0.9219, 0.3125, 0.9219, 0.3125, 0.9219, 0.3857, 0.9609, 0.3906, 0.9561, 0.3906, 0.9561, 0.3857, 0.9609, 0.5156, 0.375, 0.5156, 0.2812, 0.9844, 0.2812, 0.9844, 0.375, 0.4414, 0.9023, 0.4414, 0.9668, 0.4365, 0.9717, 0.4365, 0.8975, 0.3857, 0.9609, 0.3906, 0.9561, 0.3906, 0.9561, 0.3857, 0.9609, 0.03516, 0.5156, 0.03516, 0.7344, 0.03516, 0.7344, 0.03516, 0.5156, 0.3125, 0.9219, 0.3125, 0.9219, 0.3125, 0.9219, 0.1328, 0.9668, 0.1406, 0.959, 0.1406, 0.959, 0.1328, 0.9668, 0.03516, 0.5156, 0.03516, 0.7344, 0.03516, 0.7344, 0.03516, 0.5156, 0.1328, 0.9668, 0.1406, 0.959, 0.1406, 0.959, 0.1328, 0.9668, 0.1328, 0.9668, 0.1406, 0.959, 0.1406, 0.959, 0.1328, 0.9668, 0.3857, 0.9609, 0.3906, 0.9561, 0.3906, 0.9561, 0.3857, 0.9609, 0.03516, 0.5156, 0.03516, 0.7344, 0.03516, 0.7344, 0.03516, 0.5156, 0.3086, 0.7521, 0.3086, 0.8599, 0.2667, 0.8599, 0.2667, 0.7521, 0.3347, 0.75, 0.3525, 0.75, 0.3525, 0.8594, 0.3347, 0.8594, 0.9844, 0.6562, 0.9844, 0.875, 0.5162, 0.875, 0.5162, 0.6562, 0.3174, 0.75, 0.3347, 0.75, 0.3347, 0.8594, 0.3174, 0.8594, 0.9844, 0.875, 0.9844, 0.9844, 0.5162, 0.9844, 0.5162, 0.875, 0.9791, 0.875, 0.9791, 0.9844, 0.5272, 0.9844, 0.5272, 0.875, 0.9791, 0.6562, 0.9791, 0.875, 0.5272, 0.875, 0.5272, 0.6562, 0.2773, 0.75, 0.3085, 0.75, 0.3085, 0.8594, 0.2773, 0.8594])
me_polygon0_003.materials.append(mat_building_001)
me_polygon0_003.materials.append(mat_diamondlight)
me_polygon0_003.materials.append(mat_cornerlights)
me_polygon0_003.use_remesh_preserve_volume = False
me_polygon0_003.use_remesh_preserve_attributes = False
me_polygon0_003.use_mirror_vertex_groups = False
me_polygon0_003.update()
me_polygon1_002 = bpy.data.meshes.new('polygon1.002')
me_polygon1_002.from_pydata([(-1.896, 2.384, 1.895), (-4.859, 2.384, 1.188), (-4.859, 0.002118, 1.188), (-2.872, 2.872, -6.09), (-2.933, 2.871, -6.803), (-3.863, 2.872, -6.523), (-4.345, 2.871, -7.236), (-4.047, 2.873, -6.339), (-4.231, 2.874, -6.155), (-4.942, 2.875, -6.388), (-4.231, 2.874, -3.226), (-3.185, 2.872, 1.498), (-3.863, 2.872, 1.498), (-4.813, 2.873, 1.879), (-4.047, 2.873, 1.314), (-4.231, 2.874, 1.13), (-4.231, 2.874, -1.8), (-2.933, 2.239, -6.8), (-2.933, 2.553, -6.801), (-3.246, 2.239, 2.208), (-4.34, 2.553, 2.209), (-3.246, 2.553, 2.209), (-4.345, 2.871, 2.211), (-3.246, 2.871, 2.211), (-4.34, 2.553, -7.235), (-4.336, 2.239, -7.233), (-4.812, 2.553, -6.889), (-4.812, 2.239, -6.886), (-4.929, 2.239, -6.398), (-4.813, 2.873, -6.905), (-4.942, 2.875, -2.513), (-4.936, 2.553, -6.393), (-4.936, 2.553, 1.367), (-4.936, 2.553, -2.513), (-4.929, 2.239, -2.513), (-4.812, 2.239, 1.861), (-4.336, 2.239, 2.208), (-4.929, 2.239, 1.372), (-4.812, 2.553, 1.863), (-4.942, 2.875, 1.363), (-5.009, 1.789, -1.958), (-5.112, 1.756, -1.643), (-5.009, 2.898, -2.103), (-5.009, 2.975, -2.302), (-5.009, 3.026, -2.499), (-5.009, 2.456, -3.041), (-5.009, 1.789, -3.041), (-5.068, 1.784, -1.213), (-5.112, 2.634, -1.646), (-5.068, 2.772, -1.215), (-5.112, 3.147, -1.857), (-5.112, 3.368, -2.176), (-5.112, 3.474, -2.518), (-5.112, 3.368, -2.868), (-5.112, 3.147, -3.18), (-5.112, 2.634, -3.391), (-5.068, 2.772, -3.783), (-5.112, 1.756, -3.394), (-5.068, 1.784, -3.786), (-4.507, 1.784, -1.213), (-4.507, 2.765, -1.213), (-5.068, 3.466, -1.451), (-4.507, 3.466, -1.451), (-5.068, 3.817, -1.888), (-4.507, 3.817, -1.888), (-5.068, 3.974, -2.499), (-4.507, 3.974, -2.499), (-5.068, 3.817, -3.111), (-4.507, 3.817, -3.111), (-5.068, 3.466, -3.547), (-4.507, 3.466, -3.547), (-4.524, 2.766, -3.799), (-4.524, 1.869, -3.799), (-4.492, -0.001545, -6.136), (-4.492, 2.384, -6.136), (-4.844, -0.0003244, -5.775), (-4.492, -0.001544, -1.194), (-4.492, 2.384, -1.194), (-4.844, 2.384, -5.775), (-4.492, 0.0008966, -5.339), (-4.492, 2.384, -5.339), (-4.844, 2.384, -4.984), (-4.844, 0.002117, -4.984), (-4.492, 2.384, -3.832), (-4.492, -0.001545, -3.832), (-4.929, 2.384, -3.317), (-4.867, 0.1222, -3.317), (-4.867, 0.1222, -2.513), (-4.867, 0.1222, -1.708), (-3.054, 0.1222, -2.513), (-3.054, 2.384, -1.708), (-3.054, 2.384, -3.317), (-3.054, 2.384, -2.513), (-5.009, 1.92, -2.335), (-5.009, 1.92, -2.499), (-5.009, 2.975, -2.697), (-5.009, 1.914, -1.958), (-5.009, 2.456, -1.958), (-5.009, 1.919, -2.103), (-3.054, 0.1222, -1.708), (-4.929, 2.384, -1.708), (-3.054, 0.1222, -3.317), (-4.848, 2.384, 1.572), (-4.848, -0.002765, 1.572), (-4.458, 2.384, 1.895), (-5.009, 2.898, -2.896), (-5.009, 1.914, -3.041), (-5.009, 1.919, -2.896), (-5.009, 1.92, -2.664), (-5.075, -0.06527, -1.593), (-4.88, 2.259, -1.922), (-4.88, -0.06527, -1.922), (-4.88, -0.06526, -1.326), (-4.88, 2.259, -1.326), (-5.075, 2.259, -1.593), (-5.075, 2.259, -3.425), (-4.88, 2.259, -3.7), (-4.88, -0.06527, -3.7), (-4.88, 2.259, -3.088), (-5.075, -0.06527, -3.425), (-4.88, -0.06527, -3.088), (-4.659, -0.06526, -1.447), (-4.659, 2.259, -1.447), (-4.458, -0.002766, -6.921), (-4.848, 2.384, -6.598), (-4.848, -0.002766, -6.598), (-4.859, 0.002117, -6.212), (-4.859, 2.384, -6.212), (1.337, 2.384, -6.692), (1.337, -0.002765, -6.692), (-4.458, 2.384, -6.921), (-4.458, -0.002765, 1.895), (-1.896, -0.002764, 1.895), (-4.369, 2.384, -6.028), (-4.844, 0.002118, -0.041), (-4.844, 2.384, -0.041), (-4.492, 0.0008972, -0.3973), (-4.492, 2.384, -0.3973), (-4.844, -0.0003235, -0.8326), (-4.844, 2.384, -0.8326), (-4.492, -0.001544, -1.194), (-4.492, 2.384, -1.194), (-4.369, 0.002117, -6.028), (-4.492, 2.384, -4.628), (-4.492, 0.0008967, -4.628), (-4.844, 2.384, -4.193), (-4.844, -0.000324, -4.193), (-4.492, 2.384, -3.832), (-4.492, -0.001545, -3.832), (-4.588, 0.002118, 0.9874), (-4.588, 2.384, 0.9874), (-4.492, 0.0008973, 0.3153), (-4.492, 2.384, 0.3153), (-4.844, -0.0003232, 0.7506), (-4.844, 2.384, 0.7506), (-4.492, -0.001544, 1.112), (-4.492, 2.384, 1.112)], [], [(5, 6, 7), (21, 23, 22, 20), (25, 27, 26, 24), (4, 6, 5, 3), (84, 86, 85, 83), (56, 58, 57, 55), (68, 70, 69, 67), (64, 66, 65, 63), (62, 64, 63, 61), (82, 81, 80, 79), (66, 68, 67, 65), (79, 80, 78, 75), (131, 132, 0, 104), (33, 34, 37, 32), (102, 1, 2, 103), (19, 21, 20, 36), (9, 30, 10, 8), (29, 9, 8), (35, 38, 32, 37), (12, 14, 13, 22), (71, 72, 58, 56), (20, 22, 13, 38), (24, 26, 29, 6), (27, 28, 31, 26), (14, 15, 39, 13), (9, 31, 33, 30), (11, 12, 22, 23), (30, 33, 32, 39), (29, 8, 7, 6), (25, 24, 18, 17), (24, 6, 4, 18), (15, 16, 30, 39), (38, 13, 39, 32), (26, 31, 9, 29), (36, 20, 38, 35), (31, 28, 34, 33), (67, 69, 54, 53), (88, 99, 89, 87), (48, 50, 42, 97), (106, 107, 105, 45), (98, 42, 43, 93), (100, 90, 99, 88), (89, 92, 91, 101), (110, 111, 109, 114), (107, 108, 95, 105), (65, 67, 53, 52), (51, 52, 44, 43), (43, 44, 94, 93), (54, 55, 45, 105), (119, 120, 118, 115), (41, 48, 97, 40), (63, 65, 52, 51), (99, 90, 92, 89), (87, 89, 101, 86), (69, 56, 55, 54), (61, 63, 51, 50), (47, 49, 48, 41), (49, 61, 50, 48), (55, 57, 46, 45), (85, 86, 101, 91), (52, 53, 95, 44), (104, 102, 103, 131), (77, 100, 88, 76), (59, 60, 49, 47), (96, 97, 42, 98), (75, 78, 74, 73), (44, 95, 108, 94), (114, 109, 112, 113), (60, 62, 61, 49), (53, 54, 105, 95), (117, 119, 115, 116), (50, 51, 43, 42), (70, 71, 56, 69), (113, 112, 121, 122), (123, 125, 124, 130), (125, 126, 127, 124), (123, 130, 128, 129), (146, 148, 147, 145), (139, 141, 140, 138), (137, 139, 138, 136), (135, 137, 136, 134), (144, 146, 145, 143), (82, 144, 143, 81), (154, 153, 155, 156), (152, 151, 153, 154), (135, 134, 151, 152), (127, 126, 142, 133), (2, 1, 150, 149)])
me_polygon1_002.polygons.foreach_set('material_index', [2, 2, 2, 2, 0, 0, 0, 0, 0, 0, 0, 0, 0, 2, 1, 2, 2, 2, 2, 2, 0, 2, 2, 2, 2, 2, 2, 2, 2, 2, 2, 2, 2, 2, 2, 2, 0, 0, 0, 0, 0, 0, 0, 0, 0, 0, 0, 0, 0, 0, 0, 0, 0, 0, 0, 0, 0, 0, 0, 0, 0, 1, 0, 0, 0, 0, 0, 0, 0, 0, 0, 0, 0, 0, 1, 1, 0, 0, 0, 0, 0, 0, 0, 0, 0, 0, 1, 1])
_uv = me_polygon1_002.uv_layers.new(name='UVMap')
_uv.uv.foreach_set('vector', [0.05566, 0.2705, 0.05566, 0.2705, 0.05566, 0.2705, 0.0918, 0.252, 0.0918, 0.252, 0.0918, 0.252, 0.0918, 0.252, 0.1025, 0.252, 0.09668, 0.252, 0.09668, 0.6016, 0.1025, 0.6016, 0.05566, 0.2705, 0.05566, 0.2705, 0.05566, 0.2705, 0.05566, 0.2705, 0.9131, -0.001953, 0.9824, -0.001953, 0.9824, 0.7012, 0.9131, 0.7012, 0.06348, 0.623, 0.06348, 0.623, 0.1377, 0.623, 0.1377, 0.623, 0.03613, 0.6191, 0.03613, 0.6191, 0.06543, 0.6191, 0.06543, 0.6191, 0.03613, 0.6191, 0.03613, 0.6191, 0.06543, 0.6191, 0.06543, 0.6191, 0.03613, 0.6191, 0.03613, 0.6191, 0.06543, 0.6191, 0.06543, 0.6191, 0.6959, -0.001953, 0.6959, 0.7012, 0.7617, 0.7012, 0.7617, -0.001953, 0.03613, 0.6191, 0.03613, 0.6191, 0.06543, 0.6191, 0.06543, 0.6191, 0.7617, -0.001953, 0.7617, 0.7012, 0.8379, 0.7012, 0.8379, -0.001953, 0.3174, 0.6025, 0.3174, 0.6025, 0.3174, 0.6025, 0.3174, 0.6025, 0.0918, 0.6016, 0.0918, 0.252, 0.1025, 0.252, 0.1025, 0.6016, 0.3311, 0.8076, 0.2924, 0.8076, 0.2924, 0.009766, 0.3311, 0.009766, 0.0918, 0.252, 0.0918, 0.252, 0.0918, 0.252, 0.0918, 0.252, 0.05566, 0.2705, 0.05566, 0.2705, 0.05566, 0.2705, 0.05566, 0.2705, 0.05566, 0.2705, 0.05566, 0.2705, 0.05566, 0.2705, 0.09668, 0.252, 0.09668, 0.6016, 0.0918, 0.6016, 0.0918, 0.252, 0.05566, 0.2705, 0.05566, 0.2705, 0.05566, 0.2705, 0.05566, 0.2705, 0.03711, 0.6191, 0.03711, 0.6191, 0.06543, 0.6191, 0.06543, 0.6191, 0.1025, 0.6016, 0.1025, 0.252, 0.09766, 0.252, 0.09668, 0.6016, 0.1025, 0.6016, 0.09668, 0.6016, 0.09766, 0.252, 0.1025, 0.252, 0.09668, 0.252, 0.0918, 0.252, 0.0918, 0.6016, 0.09668, 0.6016, 0.05566, 0.2705, 0.05566, 0.2705, 0.05566, 0.2705, 0.05566, 0.2705, 0.1025, 0.252, 0.1025, 0.6016, 0.0918, 0.6016, 0.0918, 0.252, 0.05566, 0.2705, 0.05566, 0.2705, 0.05566, 0.2705, 0.05566, 0.2705, 0.0918, 0.252, 0.0918, 0.6016, 0.1025, 0.6016, 0.1025, 0.252, 0.05566, 0.2705, 0.05566, 0.2705, 0.05566, 0.2705, 0.05566, 0.2705, 0.0918, 0.252, 0.0918, 0.252, 0.0918, 0.252, 0.0918, 0.252, 0.0918, 0.252, 0.0918, 0.252, 0.0918, 0.252, 0.0918, 0.252, 0.05566, 0.2705, 0.05566, 0.2705, 0.05566, 0.2705, 0.05566, 0.2705, 0.09668, 0.6016, 0.09766, 0.252, 0.0918, 0.252, 0.0918, 0.6016, 0.09668, 0.6016, 0.0918, 0.6016, 0.0918, 0.252, 0.09766, 0.252, 0.1025, 0.252, 0.1025, 0.6016, 0.09668, 0.6016, 0.09668, 0.252, 0.1025, 0.6016, 0.1025, 0.252, 0.0918, 0.252, 0.0918, 0.6016, 0.06348, 0.623, 0.06348, 0.623, 0.1377, 0.623, 0.1377, 0.623, 0.2012, 0.5488, 0.2012, 0.5488, 0.2012, 0.5488, 0.2012, 0.5488, 0.04883, 0.623, 0.04883, 0.623, 0.04883, 0.623, 0.04883, 0.623, 0.05957, 0.05371, 0.04004, 0.05371, 0.04004, 0.248, 0.05957, 0.248, 0.05566, 0.05371, 0.05566, 0.248, 0.008789, 0.248, 0.008789, 0.05371, 0.2012, 0.5488, 0.2012, 0.5488, 0.2012, 0.5488, 0.2012, 0.5488, 0.2012, 0.5488, 0.2012, 0.5488, 0.2012, 0.5488, 0.2012, 0.5488, 0.9863, 0.0752, 0.6553, 0.0752, 0.6553, 0.2129, 0.9863, 0.2129, 0.05566, 0.05371, 0.008789, 0.05371, 0.008789, 0.248, 0.05566, 0.248, 0.06348, 0.623, 0.06348, 0.623, 0.1377, 0.623, 0.1377, 0.623, 0.04883, 0.623, 0.04883, 0.623, 0.04883, 0.623, 0.04883, 0.623, 0.003906, 0.248, 0.05273, 0.248, 0.05273, 0.05371, 0.003906, 0.05371, 0.04883, 0.623, 0.04883, 0.623, 0.04883, 0.623, 0.04883, 0.623, 0.6553, 0.2129, 0.6553, 0.0752, 0.9863, 0.0752, 0.9863, 0.2129, 0.04883, 0.623, 0.04883, 0.623, 0.04883, 0.623, 0.04883, 0.623, 0.06348, 0.623, 0.06348, 0.623, 0.1377, 0.623, 0.1377, 0.623, 0.2012, 0.5488, 0.2012, 0.5488, 0.2012, 0.5488, 0.2012, 0.5488, 0.2012, 0.5488, 0.2012, 0.5488, 0.2012, 0.5488, 0.2012, 0.5488, 0.06348, 0.623, 0.06348, 0.623, 0.1377, 0.623, 0.1377, 0.623, 0.06348, 0.623, 0.06348, 0.623, 0.1377, 0.623, 0.1377, 0.623, 0.06348, 0.623, 0.06348, 0.623, 0.1377, 0.623, 0.1377, 0.623, 0.06348, 0.623, 0.06348, 0.623, 0.1377, 0.623, 0.1377, 0.623, 0.04883, 0.623, 0.04883, 0.623, 0.04883, 0.623, 0.04883, 0.623, 0.2012, 0.5488, 0.2012, 0.5488, 0.2012, 0.5488, 0.2012, 0.5488, 0.04883, 0.623, 0.04883, 0.623, 0.04883, 0.623, 0.04883, 0.623, 0.417, 0.8076, 0.3311, 0.8076, 0.3311, 0.009766, 0.417, 0.009766, 0.9131, 0.7012, 0.9824, 0.7012, 0.9824, -0.001953, 0.9131, -0.001953, 0.03613, 0.6191, 0.03613, 0.6191, 0.06543, 0.6191, 0.06543, 0.6191, 0.05957, 0.05371, 0.05957, 0.248, 0.04004, 0.248, 0.04004, 0.05371, 0.8379, -0.001953, 0.8379, 0.7012, 0.9131, 0.7012, 0.9131, -0.001953, 0.05273, 0.248, 0.003906, 0.248, 0.003906, 0.05371, 0.05273, 0.05371, 0.9863, 0.2129, 0.6553, 0.2129, 0.6553, 0.0752, 0.9863, 0.0752, 0.03613, 0.6191, 0.03613, 0.6191, 0.06543, 0.6191, 0.06543, 0.6191, 0.04883, 0.623, 0.04883, 0.623, 0.04883, 0.623, 0.04883, 0.623, 0.6553, 0.0752, 0.6553, 0.2129, 0.9863, 0.2129, 0.9863, 0.0752, 0.04883, 0.623, 0.04883, 0.623, 0.04883, 0.623, 0.04883, 0.623, 0.03613, 0.6191, 0.03711, 0.6191, 0.06543, 0.6191, 0.06543, 0.6191, 0.9863, 0.06445, 0.6553, 0.06445, 0.6553, 0.1953, 0.9863, 0.1953, 0.417, 0.009766, 0.3311, 0.009766, 0.3311, 0.8076, 0.417, 0.8076, 0.3311, 0.009766, 0.289, 0.009766, 0.289, 0.8076, 0.3311, 0.8076, 0.3174, 0.6025, 0.3174, 0.6025, 0.3174, 0.6025, 0.3174, 0.6025, 0.8379, -0.001953, 0.9131, -0.001953, 0.9131, 0.7012, 0.8379, 0.7012, 0.8379, 0.7012, 0.9131, 0.7012, 0.9131, -0.001953, 0.8379, -0.001953, 0.7617, 0.7012, 0.8379, 0.7012, 0.8379, -0.001953, 0.7617, -0.001953, 0.6959, 0.7012, 0.7617, 0.7012, 0.7617, -0.001953, 0.6959, -0.001953, 0.7617, -0.001953, 0.8379, -0.001953, 0.8379, 0.7012, 0.7617, 0.7012, 0.6959, -0.001953, 0.7617, -0.001953, 0.7617, 0.7012, 0.6959, 0.7012, 0.8379, 0.7012, 0.8379, -0.001953, 0.9131, -0.001953, 0.9131, 0.7012, 0.7617, 0.7012, 0.7617, -0.001953, 0.8379, -0.001953, 0.8379, 0.7012, 0.6959, 0.7012, 0.6959, -0.001953, 0.7617, -0.001953, 0.7617, 0.7012, 0.2914, 0.8076, 0.2914, 0.009766, 0.2373, 0.009766, 0.2373, 0.8076, 0.2791, 0.009766, 0.2791, 0.8076, 0.2373, 0.8076, 0.2373, 0.009766])
me_polygon1_002.materials.append(mat_building)
me_polygon1_002.materials.append(mat_pillars)
me_polygon1_002.materials.append(mat_toplight)
me_polygon1_002.use_remesh_preserve_volume = False
me_polygon1_002.use_remesh_preserve_attributes = False
me_polygon1_002.use_mirror_vertex_groups = False
me_polygon1_002.update()

# ---- objects
ob_sign = bpy.data.objects.new('Sign', me_polygon0_001_polygon0_001_lambert2)
ob_lights = bpy.data.objects.new('Lights', me_polygon4_005)
ob_skylights = bpy.data.objects.new('SkyLights', me_polygon1_005)
ob_plane = bpy.data.objects.new('Plane', me_plane)
ob_pcasino = bpy.data.objects.new('PCasino', me_polygon4_004)
ob_jcasino = bpy.data.objects.new('JCasino', me_polygon0_003)
ob_kcasino = bpy.data.objects.new('KCasino', me_polygon1_002)

# ---- transforms, parenting, visibility, modifiers, constraints
ob_sign.location = (-1.929, -0.2041, 7.457)
ob_sign.rotation_euler = (1.466, -0.0, -1.571)
ob_sign.scale = (1.536, 1.536, 1.536)
ob_sign.lineart.crease_threshold = 0.0
ob_lights.location = (0.0, 0.0, 0.0)
ob_lights.rotation_euler = (1.571, -0.0, 0.0)
ob_lights.lineart.crease_threshold = 0.0
ob_skylights.location = (0.0, 0.0, 0.0)
ob_skylights.rotation_euler = (1.571, -0.0, 0.0)
ob_skylights.lineart.crease_threshold = 0.0
ob_plane.location = (0.0, 0.0, 0.0)
ob_plane.hide_viewport = True
ob_plane.lineart.crease_threshold = 0.0
ob_pcasino.location = (0.0, 0.0, 0.0)
ob_pcasino.rotation_euler = (1.571, -0.0, 0.0)
ob_pcasino.lineart.crease_threshold = 0.0
ob_jcasino.location = (0.0, 0.0, 0.0)
ob_jcasino.rotation_euler = (1.571, -0.0, 0.0)
ob_jcasino.lineart.crease_threshold = 0.0
ob_kcasino.location = (0.0, 0.0, 0.0)
ob_kcasino.rotation_euler = (1.571, -0.0, 0.0)
ob_kcasino.lineart.crease_threshold = 0.0

# ---- collection membership
col_collection_1.objects.link(ob_sign)
col_collection_1.objects.link(ob_lights)
col_collection_1.objects.link(ob_skylights)
col_collection_1.objects.link(ob_plane)
col_collection_1.objects.link(ob_pcasino)
col_collection_1.objects.link(ob_jcasino)
col_collection_1.objects.link(ob_kcasino)

# ---- scene / render settings (as saved in the file)
scene.frame_start = 1; scene.frame_end = 250; scene.frame_set(1)
scene.render.engine = 'BLENDER_EEVEE_NEXT'
scene.render.resolution_percentage = 50
scene.render.dither_intensity = 0.0
scene.cycles.use_denoising = False
scene.cycles.samples = 10
scene.cycles.sampling_pattern = 'TABULATED_SOBOL'
scene.cycles.light_sampling_threshold = 0.0
scene.cycles.use_adaptive_sampling = False
scene.cycles.use_light_tree = False
scene.cycles.blur_glossy = 0.0
scene.cycles.volume_bounces = 1
scene.cycles.pixel_filter_type = 'GAUSSIAN'
scene.cycles.sample_clamp_indirect = 0.0
scene.view_settings.view_transform = 'Standard'
bpy.context.view_layer.update()

# ---- added for rendering (the .blend has no active camera and no usable light): camera, sun
cam_auto = bpy.data.cameras.new('AutoCamera')
cam_auto.lens = 50.0
cam_auto.sensor_width = 36.0
cam_auto.clip_end = 1000.0
ob_auto_camera = bpy.data.objects.new('AutoCamera', cam_auto)
scene.collection.objects.link(ob_auto_camera)
ob_auto_camera.location = (21.5931, -26.0307, 24.8824)
ob_auto_camera.rotation_euler = (1.09748, -7.21219e-08, 0.694738)
scene.camera = ob_auto_camera
light_auto_sun = bpy.data.lights.new('AutoSun', 'SUN')
light_auto_sun.energy = 3.0
light_auto_sun.angle = 0.0523599
ob_auto_sun = bpy.data.objects.new('AutoSun', light_auto_sun)
scene.collection.objects.link(ob_auto_sun)
ob_auto_sun.rotation_euler = (0.872665, 0.174533, 0.523599)
bpy.context.view_layer.update()
